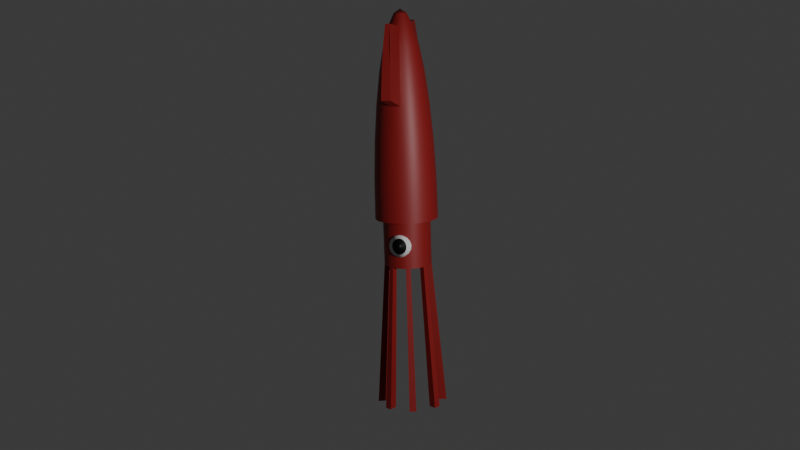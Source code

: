 # Source: squid.blend  (saved by Blender 4.2.66; exported with 4.5.12 LTS)
import bpy
from mathutils import Matrix  # noqa: F401  (used for matrix-valued properties, if any)

bpy.ops.wm.read_factory_settings(use_empty=True)
scene = bpy.context.scene
scene.name = 'Scene'

# ---- collections
col_collection = bpy.data.collections.new('Collection'); scene.collection.children.link(col_collection)

# ---- materials (node trees are filled in below, after node groups)
mat_material_001 = bpy.data.materials.new('Material.001')
mat_material_002 = bpy.data.materials.new('Material.002')

# ---- node groups
ng_smooth_by_angle = bpy.data.node_groups.new('Smooth by Angle', 'GeometryNodeTree')
_s = ng_smooth_by_angle.interface.new_socket(name='Mesh', in_out='OUTPUT', socket_type='NodeSocketGeometry')
_s = ng_smooth_by_angle.interface.new_socket(name='Mesh', in_out='INPUT', socket_type='NodeSocketGeometry')
_s = ng_smooth_by_angle.interface.new_socket(name='Angle', in_out='INPUT', socket_type='NodeSocketFloat')
_s.subtype = 'ANGLE'
_s.default_value = 0.5236
_s.min_value = 0.0
_s.max_value = 3.142
_s.description = 'Maximum face angle for smooth edges'
_s = ng_smooth_by_angle.interface.new_socket(name='Ignore Sharpness', in_out='INPUT', socket_type='NodeSocketBool')
_s.force_non_field = True
ng_smooth_by_angle.description = 'Set the sharpness of mesh edges based on the angle between the neighboring faces'
ng_smooth_by_angle.is_modifier = True
_N = ng_smooth_by_angle.nodes; _L = ng_smooth_by_angle.links
n0 = _N.new('GeometryNodeSetShadeSmooth'); n0.name = 'Set Shade Smooth'; n0.location = (120, -80)
n0.domain = 'EDGE'
n1 = _N.new('GeometryNodeSetShadeSmooth'); n1.name = 'Set Shade Smooth.001'; n1.location = (300, -80)
n2 = _N.new('NodeGroupOutput'); n2.name = 'Group Output'; n2.location = (480, -80)
n3 = _N.new('GeometryNodeInputMeshEdgeAngle'); n3.name = 'Edge Angle'; n3.location = (-440, -240)
n4 = _N.new('NodeGroupInput'); n4.name = 'Group Input'; n4.location = (-80, -80)
n5 = _N.new('GeometryNodeInputEdgeSmooth'); n5.name = 'Is Edge Smooth'; n5.location = (-260, -120)
n6 = _N.new('GeometryNodeInputShadeSmooth'); n6.name = 'Is Shade Smooth'; n6.location = (-440, -397)
n7 = _N.new('FunctionNodeCompare'); n7.name = 'Compare'; n7.location = (-260, -260)
n7.operation = 'LESS_EQUAL'
n7.inputs[6].default_value = (0.0, 0.0, 0.0, 0.0)
n7.inputs[7].default_value = (0.0, 0.0, 0.0, 0.0)
n8 = _N.new('FunctionNodeBooleanMath'); n8.name = 'Boolean Math.001'; n8.location = (-80, -260)
n9 = _N.new('NodeGroupInput'); n9.name = 'Group Input.001'; n9.location = (-440, -329)
n10 = _N.new('NodeGroupInput'); n10.name = 'Group Input.002'; n10.location = (-259, -189)
n11 = _N.new('FunctionNodeBooleanMath'); n11.name = 'Boolean Math'; n11.location = (-80, -149)
n11.operation = 'OR'
n12 = _N.new('FunctionNodeBooleanMath'); n12.name = 'Boolean Math.002'; n12.location = (-260, -380)
n12.operation = 'OR'
n13 = _N.new('NodeGroupInput'); n13.name = 'Group Input.003'; n13.location = (-440, -460)
_L.new(n3.outputs[0], n7.inputs[0])
_L.new(n1.outputs[0], n2.inputs[0])
_L.new(n9.outputs[1], n7.inputs[1])
_L.new(n7.outputs[0], n8.inputs[0])
_L.new(n4.outputs[0], n0.inputs[0])
_L.new(n0.outputs[0], n1.inputs[0])
_L.new(n8.outputs[0], n0.inputs[2])
_L.new(n10.outputs[2], n11.inputs[1])
_L.new(n5.outputs[0], n11.inputs[0])
_L.new(n11.outputs[0], n0.inputs[1])
_L.new(n13.outputs[2], n12.inputs[1])
_L.new(n6.outputs[0], n12.inputs[0])
_L.new(n12.outputs[0], n8.inputs[1])
n2.is_active_output = True

# ---- material node trees
mat_material_001.use_nodes = True; mat_material_001.node_tree.nodes.clear()
_N = mat_material_001.node_tree.nodes; _L = mat_material_001.node_tree.links
n0 = _N.new('ShaderNodeBsdfPrincipled'); n0.name = 'Principled BSDF'; n0.location = (10, 300)
n0.inputs[0].default_value = (0.2645, 0.01006, 0.01006, 1.0)
n1 = _N.new('ShaderNodeOutputMaterial'); n1.name = 'Material Output'; n1.location = (300, 300)
_L.new(n0.outputs[0], n1.inputs[0])
n1.is_active_output = True
mat_material_002.use_nodes = True; mat_material_002.node_tree.nodes.clear()
_N = mat_material_002.node_tree.nodes; _L = mat_material_002.node_tree.links
n0 = _N.new('ShaderNodeBsdfPrincipled'); n0.name = 'Principled BSDF'; n0.location = (10, 300)
n0.inputs[0].default_value = (0.002198, 0.002198, 0.002198, 1.0)
n1 = _N.new('ShaderNodeOutputMaterial'); n1.name = 'Material Output'; n1.location = (300, 300)
_L.new(n0.outputs[0], n1.inputs[0])
n1.is_active_output = True

# ---- world
world_world = bpy.data.worlds.new('World'); scene.world = world_world
world_world.use_nodes = True; world_world.node_tree.nodes.clear()
_N = world_world.node_tree.nodes; _L = world_world.node_tree.links
n0 = _N.new('ShaderNodeOutputWorld'); n0.name = 'World Output'; n0.location = (300, 300)
n1 = _N.new('ShaderNodeBackground'); n1.name = 'Background'; n1.location = (10, 300)
n1.inputs[0].default_value = (0.05088, 0.05088, 0.05088, 1.0)
_L.new(n1.outputs[0], n0.inputs[0])
n0.is_active_output = True
world_world.color = (0.05088, 0.05088, 0.05088)
world_world.sun_shadow_jitter_overblur = 0.0

# ---- cameras
cam_camera = bpy.data.cameras.new('Camera')
cam_camera.clip_end = 100.0
cam_camera.ortho_scale = 7.314

# ---- lights
light_light = bpy.data.lights.new('Light', 'POINT')
light_light.energy = 1.2e+04
light_light.shadow_soft_size = 0.1

# ---- meshes
me_sphere = bpy.data.meshes.new('Sphere')
me_sphere.from_pydata([(0.01533, 0.8315, 3.644), (0.01533, 0.9808, 1.297), (0.01533, 0.7573, 0.02618), (0.05339, 0.1913, 6.414), (0.08999, 0.3753, 6.043), (0.1237, 0.5449, 5.441), (0.1533, 0.6935, 4.631), (0.1775, 0.8155, 3.644), (0.1956, 0.9061, 2.518), (0.2067, 0.9619, 1.297), (0.1631, 0.7428, 0.02618), (0.08999, 0.1802, 6.414), (0.1618, 0.3536, 6.043), (0.2279, 0.5133, 5.441), (0.2859, 0.6533, 4.631), (0.3335, 0.7682, 3.644), (0.3689, 0.8536, 2.518), (0.3907, 0.9061, 1.297), (0.3052, 0.6997, 0.02618), (0.1237, 0.1622, 6.414), (0.2279, 0.3182, 6.043), (0.324, 0.4619, 5.441), (0.4082, 0.5879, 4.631), (0.4773, 0.6913, 3.644), (0.5286, 0.7682, 2.518), (0.5602, 0.8155, 1.297), (0.4361, 0.6297, 0.02618), (0.1533, 0.1379, 6.414), (0.2859, 0.2706, 6.043), (0.4082, 0.3928, 5.441), (0.5153, 0.5, 4.631), (0.6033, 0.5879, 3.644), (0.6686, 0.6533, 2.518), (0.7089, 0.6935, 1.297), (0.5509, 0.5355, 0.02618), (0.1775, 0.1084, 6.414), (0.3335, 0.2126, 6.043), (0.4773, 0.3087, 5.441), (0.6033, 0.3928, 4.631), (0.7067, 0.4619, 3.644), (0.7835, 0.5133, 2.518), (0.8308, 0.5449, 1.297), (0.645, 0.4208, 0.02618), (0.01533, -4.285e-07, 6.539), (0.1956, 0.07466, 6.414), (0.3689, 0.1464, 6.043), (0.5286, 0.2126, 5.441), (0.6686, 0.2706, 4.631), (0.7835, 0.3182, 3.644), (0.8689, 0.3536, 2.518), (0.9215, 0.3753, 1.297), (0.715, 0.2898, 0.02618), (0.2067, 0.03806, 6.414), (0.3907, 0.07466, 6.043), (0.5602, 0.1084, 5.441), (0.7089, 0.1379, 4.631), (0.8308, 0.1622, 3.644), (0.9215, 0.1802, 2.518), (0.9773, 0.1913, 1.297), (0.7581, 0.1477, 0.02618), (0.2104, -4.396e-07, 6.414), (0.398, -4.508e-07, 6.043), (0.5709, -4.806e-07, 5.441), (0.7224, -4.136e-07, 4.631), (0.8468, -5.179e-07, 3.644), (0.9392, -3.838e-07, 2.518), (0.9961, -5.179e-07, 1.297), (0.7727, -4.816e-07, 0.02618), (0.2067, -0.03806, 6.414), (0.3907, -0.07466, 6.043), (0.5602, -0.1084, 5.441), (0.7089, -0.138, 4.631), (0.8308, -0.1622, 3.644), (0.9215, -0.1802, 2.518), (0.9773, -0.1913, 1.297), (0.7581, -0.1478, 0.02618), (0.1956, -0.07466, 6.414), (0.3689, -0.1464, 6.043), (0.5286, -0.2126, 5.441), (0.6686, -0.2706, 4.631), (0.7835, -0.3182, 3.644), (0.8689, -0.3536, 2.518), (0.9215, -0.3753, 1.297), (0.715, -0.2898, 0.02618), (0.1775, -0.1084, 6.414), (0.3335, -0.2126, 6.043), (0.4773, -0.3087, 5.441), (0.6033, -0.3928, 4.631), (0.7067, -0.4619, 3.644), (0.7835, -0.5133, 2.518), (0.8308, -0.5449, 1.297), (0.645, -0.4208, 0.02618), (0.1533, -0.138, 6.414), (0.2859, -0.2706, 6.043), (0.4082, -0.3928, 5.441), (0.5153, -0.5, 4.631), (0.6033, -0.5879, 3.644), (0.6686, -0.6533, 2.518), (0.7089, -0.6935, 1.297), (0.5509, -0.5355, 0.02618), (0.1237, -0.1622, 6.414), (0.2279, -0.3182, 6.043), (0.324, -0.4619, 5.441), (0.4082, -0.5879, 4.631), (0.4773, -0.6913, 3.644), (0.5286, -0.7682, 2.518), (0.5602, -0.8155, 1.297), (0.4361, -0.6297, 0.02618), (0.08999, -0.1802, 6.414), (0.1618, -0.3536, 6.043), (0.2279, -0.5133, 5.441), (0.2859, -0.6533, 4.631), (0.3335, -0.7682, 3.644), (0.3689, -0.8536, 2.518), (0.3907, -0.9061, 1.297), (0.3052, -0.6997, 0.02618), (0.05339, -0.1913, 6.414), (0.08999, -0.3753, 6.043), (0.1237, -0.5449, 5.441), (0.1533, -0.6935, 4.631), (0.1775, -0.8155, 3.644), (0.1956, -0.9061, 2.518), (0.2067, -0.9619, 1.297), (0.1631, -0.7428, 0.02618), (0.01533, -0.1951, 6.414), (0.01533, -0.3827, 6.043), (0.01533, -0.8315, 3.644), (0.01533, -0.9239, 2.518), (0.01533, -0.9808, 1.297), (0.01533, -0.7573, 0.02618), (-0.02273, -0.1913, 6.414), (-0.05933, -0.3753, 6.043), (-0.09305, -0.5449, 5.441), (-0.1226, -0.6935, 4.631), (-0.1469, -0.8155, 3.644), (-0.1649, -0.9061, 2.518), (-0.176, -0.9619, 1.297), (-0.1324, -0.7428, 0.02618), (-0.05933, -0.1802, 6.414), (-0.1311, -0.3536, 6.043), (-0.1973, -0.5133, 5.441), (-0.2553, -0.6533, 4.631), (-0.3029, -0.7682, 3.644), (-0.3382, -0.8536, 2.518), (-0.36, -0.9061, 1.297), (-0.2745, -0.6997, 0.02618), (-0.09305, -0.1622, 6.414), (-0.1973, -0.3182, 6.043), (-0.2933, -0.4619, 5.441), (-0.3775, -0.5879, 4.631), (-0.4466, -0.6913, 3.644), (-0.4979, -0.7682, 2.518), (-0.5296, -0.8155, 1.297), (-0.4054, -0.6297, 0.02618), (-0.1226, -0.138, 6.414), (-0.2553, -0.2706, 6.043), (-0.3775, -0.3928, 5.441), (-0.4847, -0.5, 4.631), (-0.5726, -0.5879, 3.644), (-0.6379, -0.6533, 2.518), (-0.6782, -0.6935, 1.297), (-0.5202, -0.5355, 0.02618), (-0.1469, -0.1084, 6.414), (-0.3029, -0.2126, 6.043), (-0.4466, -0.3087, 5.441), (-0.5726, -0.3928, 4.631), (-0.676, -0.4619, 3.644), (-0.7528, -0.5133, 2.518), (-0.8002, -0.5449, 1.297), (-0.6144, -0.4208, 0.02618), (-0.1649, -0.07466, 6.414), (-0.3382, -0.1464, 6.043), (-0.4979, -0.2126, 5.441), (-0.6379, -0.2706, 4.631), (-0.7528, -0.3182, 3.644), (-0.8382, -0.3536, 2.518), (-0.8908, -0.3753, 1.297), (-0.6844, -0.2898, 0.02618), (-0.176, -0.03806, 6.414), (-0.36, -0.07466, 6.043), (-0.5296, -0.1084, 5.441), (-0.6782, -0.138, 4.631), (-0.8002, -0.1622, 3.644), (-0.8908, -0.1802, 2.518), (-0.9466, -0.1913, 1.297), (-0.7275, -0.1477, 0.02618), (-0.1798, -4.098e-07, 6.414), (-0.3674, -3.763e-07, 6.043), (-0.5402, -2.795e-07, 5.441), (-0.6918, -3.987e-07, 4.631), (-0.8161, -2.646e-07, 3.644), (-0.9085, -4.136e-07, 2.518), (-0.9655, -1.602e-07, 1.297), (-0.742, -9.225e-08, 0.02618), (-0.176, 0.03806, 6.414), (-0.36, 0.07466, 6.043), (-0.5296, 0.1084, 5.441), (-0.6782, 0.1379, 4.631), (-0.8002, 0.1622, 3.644), (-0.8908, 0.1802, 2.518), (-0.9466, 0.1913, 1.297), (-0.7275, 0.1477, 0.02618), (-0.1649, 0.07466, 6.414), (-0.3382, 0.1464, 6.043), (-0.4979, 0.2126, 5.441), (-0.6379, 0.2706, 4.631), (-0.7528, 0.3182, 3.644), (-0.8382, 0.3536, 2.518), (-0.8908, 0.3753, 1.297), (-0.6844, 0.2898, 0.02618), (-0.1469, 0.1084, 6.414), (-0.3029, 0.2126, 6.043), (-0.4466, 0.3087, 5.441), (-0.5726, 0.3928, 4.631), (-0.676, 0.4619, 3.644), (-0.7528, 0.5133, 2.518), (-0.8002, 0.5449, 1.297), (-0.6144, 0.4208, 0.02618), (-0.1226, 0.1379, 6.414), (-0.2553, 0.2706, 6.043), (-0.3775, 0.3928, 5.441), (-0.4847, 0.5, 4.631), (-0.5726, 0.5879, 3.644), (-0.6379, 0.6533, 2.518), (-0.6782, 0.6935, 1.297), (-0.5202, 0.5355, 0.02618), (-0.09305, 0.1622, 6.414), (-0.1973, 0.3182, 6.043), (-0.2933, 0.4619, 5.441), (-0.3775, 0.5879, 4.631), (-0.4466, 0.6913, 3.644), (-0.4979, 0.7682, 2.518), (-0.5296, 0.8155, 1.297), (-0.4054, 0.6297, 0.02618), (-0.05933, 0.1802, 6.414), (-0.1311, 0.3536, 6.043), (-0.1973, 0.5133, 5.441), (-0.2553, 0.6533, 4.631), (-0.3029, 0.7682, 3.644), (-0.3382, 0.8536, 2.518), (-0.36, 0.9061, 1.297), (-0.2745, 0.6997, 0.02618), (-0.02273, 0.1913, 6.414), (-0.05933, 0.3753, 6.043), (-0.09305, 0.5449, 5.441), (-0.1226, 0.6935, 4.631), (-0.1469, 0.8155, 3.644), (-0.1649, 0.9061, 2.518), (-0.176, 0.9619, 1.297), (-0.1324, 0.7428, 0.02618), (0.01533, 0.1951, 6.414), (0.01533, 0.3827, 6.043), (0.01533, 0.9239, 2.518), (0.08457, 1.327, 6.147), (0.1159, 1.484, 5.589), (0.1433, 1.622, 4.837), (0.1658, 1.735, 3.922), (0.01533, 1.75, 3.922), (0.08458, -1.327, 6.147), (0.1159, -1.484, 5.589), (0.1433, -1.622, 4.837), (0.1658, -1.735, 3.922), (0.01533, -1.334, 6.147), (0.01533, -1.75, 3.922), (-0.05391, -1.327, 6.147), (-0.0852, -1.484, 5.589), (-0.1126, -1.622, 4.837), (-0.1351, -1.735, 3.922), (-0.05391, 1.327, 6.147), (-0.0852, 1.484, 5.589), (-0.1126, 1.622, 4.837), (-0.1351, 1.735, 3.922), (0.01533, 1.334, 6.147), (0.2104, 0.9808, 0.02618), (0.01533, 1.0, 0.02618), (0.398, 0.9239, 0.02618), (0.5709, 0.8315, 0.02618), (0.7224, 0.7071, 0.02618), (0.8468, 0.5556, 0.02618), (0.9392, 0.3827, 0.02618), (0.9961, 0.1951, 0.02618), (1.015, -5.924e-07, 0.02618), (0.9961, -0.1951, 0.02618), (0.9392, -0.3827, 0.02618), (0.8468, -0.5556, 0.02618), (0.7224, -0.7071, 0.02618), (0.5709, -0.8315, 0.02618), (0.398, -0.9239, 0.02618), (0.2104, -0.9808, 0.02618), (0.01533, -1.0, 0.02618), (-0.1798, -0.9808, 0.02618), (-0.3674, -0.9239, 0.02618), (-0.5402, -0.8315, 0.02618), (-0.6918, -0.7071, 0.02618), (-0.8161, -0.5556, 0.02618), (-0.9085, -0.3827, 0.02618), (-0.9655, -0.1951, 0.02618), (-0.9847, 1.857e-08, 0.02618), (-0.9655, 0.1951, 0.02618), (-0.9085, 0.3827, 0.02618), (-0.8161, 0.5556, 0.02618), (-0.6918, 0.7071, 0.02618), (-0.5402, 0.8315, 0.02618), (-0.3674, 0.9239, 0.02618), (-0.1798, 0.9808, 0.02618), (0.1631, 0.7428, -1.474), (0.01533, 0.7573, -1.474), (0.3052, 0.6997, -1.474), (0.4361, 0.6297, -1.474), (0.5509, 0.5355, -1.474), (0.645, 0.4208, -1.474), (0.715, 0.2898, -1.474), (0.7581, 0.1477, -1.474), (0.7727, -4.816e-07, -1.474), (0.7581, -0.1478, -1.474), (0.715, -0.2898, -1.474), (0.645, -0.4208, -1.474), (0.5509, -0.5355, -1.474), (0.4361, -0.6297, -1.474), (0.3052, -0.6997, -1.474), (0.1631, -0.7428, -1.474), (0.01533, -0.7573, -1.474), (-0.1324, -0.7428, -1.474), (-0.2745, -0.6997, -1.474), (-0.4054, -0.6297, -1.474), (-0.5202, -0.5355, -1.474), (-0.6144, -0.4208, -1.474), (-0.6844, -0.2898, -1.474), (-0.7275, -0.1477, -1.474), (-0.742, -9.225e-08, -1.474), (-0.7275, 0.1477, -1.474), (-0.6844, 0.2898, -1.474), (-0.6144, 0.4208, -1.474), (-0.5202, 0.5355, -1.474), (-0.4054, 0.6297, -1.474), (-0.2745, 0.6997, -1.474), (-0.1324, 0.7428, -1.474), (0.1286, 0.5696, -1.474), (0.2376, 0.5365, -1.474), (0.338, 0.4829, -1.474), (0.426, 0.4106, -1.474), (0.4982, 0.3226, -1.474), (0.5519, 0.2222, -1.474), (0.5849, 0.1133, -1.474), (0.5961, -4.108e-07, -1.474), (0.5849, -0.1133, -1.474), (0.5519, -0.2222, -1.474), (0.4982, -0.3226, -1.474), (0.426, -0.4106, -1.474), (0.338, -0.4829, -1.474), (0.2376, -0.5365, -1.474), (0.1286, -0.5696, -1.474), (0.01533, -0.5807, -1.474), (-0.09796, -0.5696, -1.474), (-0.2069, -0.5365, -1.474), (-0.3073, -0.4829, -1.474), (-0.3953, -0.4106, -1.474), (-0.4675, -0.3226, -1.474), (-0.5212, -0.2222, -1.474), (-0.5542, -0.1133, -1.474), (-0.5654, -2.02e-07, -1.474), (-0.5542, 0.1133, -1.474), (-0.5212, 0.2222, -1.474), (-0.4675, 0.3226, -1.474), (-0.3953, 0.4106, -1.474), (-0.3073, 0.4829, -1.474), (-0.2069, 0.5365, -1.474), (-0.09796, 0.5696, -1.474), (0.01533, 0.5807, -1.474), (0.6382, 0.9321, -6.104), (0.4443, 1.036, -6.104), (1.115, 0.2187, -6.104), (1.051, 0.429, -6.104), (1.051, -0.429, -6.104), (0.9475, -0.6228, -6.104), (0.234, -1.1, -6.104), (0.4443, -1.036, -6.104), (-0.6075, -0.9321, -6.104), (-0.4137, -1.036, -6.104), (-1.084, -0.2187, -6.104), (-1.02, -0.429, -6.104), (-0.9168, 0.6228, -6.104), (-1.02, 0.429, -6.104), (-0.2034, 1.1, -6.104), (-0.4137, 1.036, -6.104), (0.4929, 0.7148, -6.104), (0.3443, 0.7942, -6.104), (0.8585, 0.1677, -6.104), (0.8095, 0.329, -6.104), (0.8095, -0.329, -6.104), (0.7301, -0.4776, -6.104), (0.183, -0.8431, -6.104), (0.3443, -0.7942, -6.104), (-0.4623, -0.7148, -6.104), (-0.3136, -0.7942, -6.104), (-0.8278, -0.1677, -6.104), (-0.7789, -0.329, -6.104), (-0.6994, 0.4776, -6.104), (-0.7789, 0.329, -6.104), (-0.1524, 0.8431, -6.104), (-0.3136, 0.7942, -6.104), (0.8837, -0.3597, -3.798), (0.6812, -0.2758, -3.798), (0.6146, -0.4004, -3.798), (0.7968, -0.5222, -3.798), (0.6165, -0.249, -2.636), (0.7209, -0.4715, -2.636), (0.7993, -0.3248, -2.636), (0.5564, -0.3615, -2.636), (0.9674, -0.3943, -4.951), (0.6723, -0.439, -4.951), (0.7454, -0.3024, -4.951), (0.8721, -0.5725, -4.951), (0.6807, 0.2756, -3.789), (0.7217, 0.1405, -3.789), (0.9365, 0.1832, -3.789), (0.883, 0.3594, -3.789), (0.6533, 0.1269, -2.632), (0.799, 0.3246, -2.632), (0.6163, 0.2489, -2.632), (0.8473, 0.1655, -2.632), (0.7451, 0.3023, -4.946), (1.026, 0.201, -4.946), (0.7901, 0.1541, -4.946), (0.9671, 0.3942, -4.946), (0.2909, 0.6654, -3.789), (0.4155, 0.5988, -3.789), (0.5371, 0.7809, -3.789), (0.3748, 0.8677, -3.789), (0.3767, 0.5408, -2.632), (0.34, 0.7837, -2.632), (0.2643, 0.601, -2.632), (0.4866, 0.7053, -2.632), (0.3176, 0.7298, -4.946), (0.5876, 0.8565, -4.946), (0.4542, 0.6568, -4.946), (0.4096, 0.9517, -4.946), (-0.2603, 0.6654, -3.789), (-0.1252, 0.7064, -3.789), (-0.1679, 0.9212, -3.789), (-0.3441, 0.8677, -3.789), (-0.1116, 0.638, -2.632), (-0.3093, 0.7837, -2.632), (-0.2336, 0.601, -2.632), (-0.1502, 0.832, -2.632), (-0.287, 0.7298, -4.946), (-0.1856, 1.01, -4.946), (-0.1388, 0.7747, -4.946), (-0.3789, 0.9517, -4.946), (-0.7656, 0.5218, -3.789), (-0.8524, 0.3594, -3.789), (-0.65, 0.2756, -3.789), (-0.5835, 0.4001, -3.789), (-0.7684, 0.3246, -2.632), (-0.5856, 0.2489, -2.632), (-0.69, 0.4713, -2.632), (-0.5255, 0.3614, -2.632), (-0.8412, 0.5723, -4.946), (-0.6415, 0.4389, -4.946), (-0.9364, 0.3942, -4.946), (-0.7145, 0.3023, -4.946), (-0.65, -0.2756, -3.789), (-0.691, -0.1405, -3.789), (-0.9058, -0.1832, -3.789), (-0.8524, -0.3594, -3.789), (-0.6226, -0.1269, -2.632), (-0.7684, -0.3246, -2.632), (-0.5856, -0.2489, -2.632), (-0.8166, -0.1655, -2.632), (-0.7145, -0.3023, -4.946), (-0.995, -0.201, -4.946), (-0.7594, -0.1541, -4.946), (-0.9364, -0.3942, -4.946), (-0.2603, -0.6654, -3.789), (-0.3848, -0.5988, -3.789), (-0.5065, -0.7809, -3.789), (-0.3441, -0.8677, -3.789), (0.1986, -0.9212, -3.789), (0.3748, -0.8677, -3.789), (0.2909, -0.6654, -3.789), (0.1558, -0.7064, -3.789), (0.34, -0.7837, -2.632), (0.2643, -0.601, -2.632), (0.1808, -0.832, -2.632), (0.1422, -0.638, -2.632), (-0.346, -0.5408, -2.632), (-0.3093, -0.7837, -2.632), (-0.2336, -0.601, -2.632), (-0.4559, -0.7053, -2.632), (-0.287, -0.7298, -4.946), (-0.557, -0.8565, -4.946), (-0.4235, -0.6568, -4.946), (-0.3789, -0.9517, -4.946), (0.2163, -1.01, -4.946), (0.1694, -0.7747, -4.946), (0.4096, -0.9517, -4.946), (0.3176, -0.7298, -4.946)], [], [(252, 0, 7, 8), (1, 252, 8, 9), (274, 1, 9, 273), (250, 43, 3), (251, 250, 3, 4), (5, 4, 12, 13), (6, 5, 13, 14), (7, 6, 14, 15), (8, 7, 15, 16), (9, 8, 16, 17), (273, 9, 17, 275), (3, 43, 11), (4, 3, 11, 12), (17, 16, 24, 25), (275, 17, 25, 276), (11, 43, 19), (12, 11, 19, 20), (13, 12, 20, 21), (14, 13, 21, 22), (15, 14, 22, 23), (16, 15, 23, 24), (22, 21, 29, 30), (23, 22, 30, 31), (24, 23, 31, 32), (25, 24, 32, 33), (276, 25, 33, 277), (19, 43, 27), (20, 19, 27, 28), (21, 20, 28, 29), (277, 33, 41, 278), (27, 43, 35), (28, 27, 35, 36), (29, 28, 36, 37), (30, 29, 37, 38), (31, 30, 38, 39), (32, 31, 39, 40), (33, 32, 40, 41), (38, 37, 46, 47), (39, 38, 47, 48), (40, 39, 48, 49), (41, 40, 49, 50), (278, 41, 50, 279), (35, 43, 44), (36, 35, 44, 45), (37, 36, 45, 46), (279, 50, 58, 280), (44, 43, 52), (45, 44, 52, 53), (46, 45, 53, 54), (47, 46, 54, 55), (48, 47, 55, 56), (49, 48, 56, 57), (50, 49, 57, 58), (56, 55, 63, 64), (57, 56, 64, 65), (58, 57, 65, 66), (280, 58, 66, 281), (52, 43, 60), (53, 52, 60, 61), (54, 53, 61, 62), (55, 54, 62, 63), (60, 43, 68), (61, 60, 68, 69), (62, 61, 69, 70), (63, 62, 70, 71), (64, 63, 71, 72), (65, 64, 72, 73), (66, 65, 73, 74), (281, 66, 74, 282), (72, 71, 79, 80), (73, 72, 80, 81), (74, 73, 81, 82), (282, 74, 82, 283), (68, 43, 76), (69, 68, 76, 77), (70, 69, 77, 78), (71, 70, 78, 79), (77, 76, 84, 85), (78, 77, 85, 86), (79, 78, 86, 87), (80, 79, 87, 88), (81, 80, 88, 89), (82, 81, 89, 90), (283, 82, 90, 284), (76, 43, 84), (89, 88, 96, 97), (90, 89, 97, 98), (284, 90, 98, 285), (84, 43, 92), (85, 84, 92, 93), (86, 85, 93, 94), (87, 86, 94, 95), (88, 87, 95, 96), (94, 93, 101, 102), (95, 94, 102, 103), (96, 95, 103, 104), (97, 96, 104, 105), (98, 97, 105, 106), (285, 98, 106, 286), (92, 43, 100), (93, 92, 100, 101), (106, 105, 113, 114), (286, 106, 114, 287), (100, 43, 108), (101, 100, 108, 109), (102, 101, 109, 110), (103, 102, 110, 111), (104, 103, 111, 112), (105, 104, 112, 113), (110, 109, 117, 118), (111, 110, 118, 119), (112, 111, 119, 120), (113, 112, 120, 121), (114, 113, 121, 122), (287, 114, 122, 288), (108, 43, 116), (109, 108, 116, 117), (122, 121, 127, 128), (288, 122, 128, 289), (116, 43, 124), (117, 116, 124, 125), (134, 126, 263, 267), (121, 120, 126, 127), (127, 126, 134, 135), (128, 127, 135, 136), (289, 128, 136, 290), (124, 43, 130), (125, 124, 130, 131), (290, 136, 144, 291), (130, 43, 138), (131, 130, 138, 139), (132, 131, 139, 140), (133, 132, 140, 141), (134, 133, 141, 142), (135, 134, 142, 143), (136, 135, 143, 144), (141, 140, 148, 149), (142, 141, 149, 150), (143, 142, 150, 151), (144, 143, 151, 152), (291, 144, 152, 292), (138, 43, 146), (139, 138, 146, 147), (140, 139, 147, 148), (292, 152, 160, 293), (146, 43, 154), (147, 146, 154, 155), (148, 147, 155, 156), (149, 148, 156, 157), (150, 149, 157, 158), (151, 150, 158, 159), (152, 151, 159, 160), (158, 157, 165, 166), (159, 158, 166, 167), (160, 159, 167, 168), (293, 160, 168, 294), (154, 43, 162), (155, 154, 162, 163), (156, 155, 163, 164), (157, 156, 164, 165), (163, 162, 170, 171), (164, 163, 171, 172), (165, 164, 172, 173), (166, 165, 173, 174), (167, 166, 174, 175), (168, 167, 175, 176), (294, 168, 176, 295), (162, 43, 170), (175, 174, 182, 183), (176, 175, 183, 184), (295, 176, 184, 296), (170, 43, 178), (171, 170, 178, 179), (172, 171, 179, 180), (173, 172, 180, 181), (174, 173, 181, 182), (179, 178, 186, 187), (180, 179, 187, 188), (181, 180, 188, 189), (182, 181, 189, 190), (183, 182, 190, 191), (184, 183, 191, 192), (296, 184, 192, 297), (178, 43, 186), (191, 190, 198, 199), (192, 191, 199, 200), (297, 192, 200, 298), (186, 43, 194), (187, 186, 194, 195), (188, 187, 195, 196), (189, 188, 196, 197), (190, 189, 197, 198), (196, 195, 203, 204), (197, 196, 204, 205), (198, 197, 205, 206), (199, 198, 206, 207), (200, 199, 207, 208), (298, 200, 208, 299), (194, 43, 202), (195, 194, 202, 203), (208, 207, 215, 216), (299, 208, 216, 300), (202, 43, 210), (203, 202, 210, 211), (204, 203, 211, 212), (205, 204, 212, 213), (206, 205, 213, 214), (207, 206, 214, 215), (212, 211, 219, 220), (213, 212, 220, 221), (214, 213, 221, 222), (215, 214, 222, 223), (216, 215, 223, 224), (300, 216, 224, 301), (210, 43, 218), (211, 210, 218, 219), (224, 223, 231, 232), (301, 224, 232, 302), (218, 43, 226), (219, 218, 226, 227), (220, 219, 227, 228), (221, 220, 228, 229), (222, 221, 229, 230), (223, 222, 230, 231), (229, 228, 236, 237), (230, 229, 237, 238), (231, 230, 238, 239), (232, 231, 239, 240), (302, 232, 240, 303), (226, 43, 234), (227, 226, 234, 235), (228, 227, 235, 236), (303, 240, 248, 304), (234, 43, 242), (235, 234, 242, 243), (236, 235, 243, 244), (237, 236, 244, 245), (238, 237, 245, 246), (239, 238, 246, 247), (240, 239, 247, 248), (247, 246, 0, 252), (248, 247, 252, 1), (304, 248, 1, 274), (242, 43, 250), (243, 242, 250, 251), (4, 5, 254, 253), (254, 255, 256, 257, 271, 270, 269, 268, 272, 253), (259, 258, 262, 264, 265, 266, 267, 263, 261, 260), (120, 119, 260, 261), (5, 6, 255, 254), (131, 132, 265, 264), (6, 7, 256, 255), (244, 243, 268, 269), (132, 133, 266, 265), (245, 244, 269, 270), (133, 134, 267, 266), (251, 4, 253, 272), (246, 245, 270, 271), (0, 246, 271, 257), (243, 251, 272, 268), (125, 131, 264, 262), (117, 125, 262, 258), (7, 0, 257, 256), (118, 117, 258, 259), (126, 120, 261, 263), (119, 118, 259, 260), (26, 34, 309, 308), (10, 2, 274, 273), (18, 10, 273, 275), (26, 18, 275, 276), (34, 26, 276, 277), (42, 34, 277, 278), (51, 42, 278, 279), (59, 51, 279, 280), (67, 59, 280, 281), (75, 67, 281, 282), (83, 75, 282, 283), (91, 83, 283, 284), (99, 91, 284, 285), (107, 99, 285, 286), (115, 107, 286, 287), (123, 115, 287, 288), (129, 123, 288, 289), (137, 129, 289, 290), (145, 137, 290, 291), (153, 145, 291, 292), (161, 153, 292, 293), (169, 161, 293, 294), (177, 169, 294, 295), (185, 177, 295, 296), (193, 185, 296, 297), (201, 193, 297, 298), (209, 201, 298, 299), (217, 209, 299, 300), (225, 217, 300, 301), (233, 225, 301, 302), (241, 233, 302, 303), (249, 241, 303, 304), (2, 249, 304, 274), (337, 338, 339, 340, 341, 342, 343, 344, 345, 346, 347, 348, 349, 350, 351, 352, 353, 354, 355, 356, 357, 358, 359, 360, 361, 362, 363, 364, 365, 366, 367, 368), (241, 249, 336, 335), (137, 145, 323, 322), (34, 42, 310, 309), (249, 2, 306, 336), (145, 153, 324, 323), (42, 51, 311, 310), (153, 161, 325, 324), (51, 59, 312, 311), (161, 169, 326, 325), (59, 67, 313, 312), (169, 177, 327, 326), (67, 75, 314, 313), (177, 185, 328, 327), (75, 83, 315, 314), (185, 193, 329, 328), (83, 91, 316, 315), (193, 201, 330, 329), (91, 99, 317, 316), (201, 209, 331, 330), (99, 107, 318, 317), (209, 217, 332, 331), (107, 115, 319, 318), (2, 10, 305, 306), (217, 225, 333, 332), (115, 123, 320, 319), (10, 18, 307, 305), (225, 233, 334, 333), (123, 129, 321, 320), (18, 26, 308, 307), (233, 241, 335, 334), (129, 137, 322, 321), (305, 307, 338, 337), (457, 458, 397, 381), (308, 309, 340, 339), (309, 310, 341, 340), (310, 311, 342, 341), (495, 493, 375, 376), (312, 313, 344, 343), (313, 314, 345, 344), (314, 315, 346, 345), (460, 459, 382, 398), (316, 317, 348, 347), (317, 318, 349, 348), (318, 319, 350, 349), (447, 445, 400, 399), (320, 321, 352, 351), (321, 322, 353, 352), (322, 323, 354, 353), (459, 457, 381, 382), (324, 325, 356, 355), (325, 326, 357, 356), (326, 327, 358, 357), (435, 433, 386, 385), (328, 329, 360, 359), (329, 330, 361, 360), (330, 331, 362, 361), (412, 410, 390, 374), (332, 333, 364, 363), (333, 334, 365, 364), (334, 335, 366, 365), (411, 409, 373, 389), (336, 306, 368, 367), (306, 305, 337, 368), (370, 369, 385, 386), (372, 371, 387, 388), (373, 374, 390, 389), (376, 375, 391, 392), (378, 377, 393, 394), (380, 379, 395, 396), (382, 381, 397, 398), (384, 383, 399, 400), (491, 489, 394, 393), (496, 495, 376, 392), (436, 434, 369, 370), (493, 494, 391, 375), (423, 421, 388, 387), (433, 436, 370, 386), (448, 446, 383, 384), (434, 435, 385, 369), (445, 448, 384, 400), (492, 490, 377, 378), (446, 447, 399, 383), (471, 469, 396, 395), (489, 492, 378, 394), (424, 422, 371, 372), (490, 491, 393, 377), (410, 411, 389, 390), (421, 424, 372, 388), (422, 423, 387, 371), (472, 470, 379, 380), (458, 460, 398, 397), (469, 472, 380, 396), (409, 412, 374, 373), (470, 471, 395, 379), (494, 496, 392, 391), (407, 406, 404, 401), (408, 405, 402, 403), (405, 407, 401, 402), (406, 408, 403, 404), (316, 347, 408, 406), (346, 315, 407, 405), (347, 346, 405, 408), (315, 316, 406, 407), (401, 404, 412, 409), (403, 402, 411, 410), (402, 401, 409, 411), (404, 403, 410, 412), (420, 417, 414, 415), (419, 418, 416, 413), (418, 420, 415, 416), (417, 419, 413, 414), (343, 342, 419, 417), (311, 312, 420, 418), (342, 311, 418, 419), (312, 343, 417, 420), (415, 414, 423, 422), (413, 416, 424, 421), (416, 415, 422, 424), (414, 413, 421, 423), (432, 429, 426, 427), (431, 430, 428, 425), (430, 432, 427, 428), (429, 431, 425, 426), (339, 338, 431, 429), (307, 308, 432, 430), (338, 307, 430, 431), (308, 339, 429, 432), (427, 426, 435, 434), (425, 428, 436, 433), (428, 427, 434, 436), (426, 425, 433, 435), (444, 441, 438, 439), (443, 442, 440, 437), (442, 444, 439, 440), (441, 443, 437, 438), (367, 366, 443, 441), (335, 336, 444, 442), (366, 335, 442, 443), (336, 367, 441, 444), (439, 438, 447, 446), (437, 440, 448, 445), (440, 439, 446, 448), (438, 437, 445, 447), (456, 454, 451, 452), (453, 455, 449, 450), (454, 453, 450, 451), (455, 456, 452, 449), (332, 363, 456, 455), (362, 331, 453, 454), (331, 332, 455, 453), (363, 362, 454, 456), (452, 451, 460, 458), (450, 449, 457, 459), (451, 450, 459, 460), (449, 452, 458, 457), (468, 465, 462, 463), (467, 466, 464, 461), (466, 468, 463, 464), (465, 467, 461, 462), (359, 358, 467, 465), (327, 328, 468, 466), (358, 327, 466, 467), (328, 359, 465, 468), (463, 462, 471, 470), (461, 464, 472, 469), (464, 463, 470, 472), (462, 461, 469, 471), (488, 485, 474, 475), (487, 486, 476, 473), (486, 488, 475, 476), (485, 487, 473, 474), (484, 482, 479, 480), (483, 484, 480, 477), (482, 481, 478, 479), (481, 483, 477, 478), (319, 320, 483, 481), (350, 319, 481, 482), (320, 351, 484, 483), (351, 350, 482, 484), (355, 354, 487, 485), (323, 324, 488, 486), (354, 323, 486, 487), (324, 355, 485, 488), (475, 474, 491, 490), (473, 476, 492, 489), (476, 475, 490, 492), (474, 473, 489, 491), (480, 479, 496, 494), (477, 480, 494, 493), (479, 478, 495, 496), (478, 477, 493, 495)])
me_sphere.polygons.foreach_set('use_smooth', [True] * 491)
_uv = me_sphere.uv_layers.new(name='UVMap')
_uv.uv.foreach_set('vector', [0.75, 0.625, 0.75, 0.6875, 0.7188, 0.6875, 0.7188, 0.625, 0.75, 0.5625, 0.75, 0.625, 0.7188, 0.625, 0.7188, 0.5625, 0.75, 0.5, 0.75, 0.5625, 0.7188, 0.5625, 0.7188, 0.5, 0.75, 0.9375, 0.7344, 1.0, 0.7188, 0.9375, 0.75, 0.875, 0.75, 0.9375, 0.7188, 0.9375, 0.7188, 0.875, 0.7188, 0.8125, 0.7188, 0.875, 0.6875, 0.875, 0.6875, 0.8125, 0.7188, 0.75, 0.7188, 0.8125, 0.6875, 0.8125, 0.6875, 0.75, 0.7188, 0.6875, 0.7188, 0.75, 0.6875, 0.75, 0.6875, 0.6875, 0.7188, 0.625, 0.7188, 0.6875, 0.6875, 0.6875, 0.6875, 0.625, 0.7188, 0.5625, 0.7188, 0.625, 0.6875, 0.625, 0.6875, 0.5625, 0.7188, 0.5, 0.7188, 0.5625, 0.6875, 0.5625, 0.6875, 0.5, 0.7188, 0.9375, 0.7031, 1.0, 0.6875, 0.9375, 0.7188, 0.875, 0.7188, 0.9375, 0.6875, 0.9375, 0.6875, 0.875, 0.6875, 0.5625, 0.6875, 0.625, 0.6562, 0.625, 0.6562, 0.5625, 0.6875, 0.5, 0.6875, 0.5625, 0.6562, 0.5625, 0.6562, 0.5, 0.6875, 0.9375, 0.6719, 1.0, 0.6562, 0.9375, 0.6875, 0.875, 0.6875, 0.9375, 0.6562, 0.9375, 0.6562, 0.875, 0.6875, 0.8125, 0.6875, 0.875, 0.6562, 0.875, 0.6562, 0.8125, 0.6875, 0.75, 0.6875, 0.8125, 0.6562, 0.8125, 0.6562, 0.75, 0.6875, 0.6875, 0.6875, 0.75, 0.6562, 0.75, 0.6562, 0.6875, 0.6875, 0.625, 0.6875, 0.6875, 0.6562, 0.6875, 0.6562, 0.625, 0.6562, 0.75, 0.6562, 0.8125, 0.625, 0.8125, 0.625, 0.75, 0.6562, 0.6875, 0.6562, 0.75, 0.625, 0.75, 0.625, 0.6875, 0.6562, 0.625, 0.6562, 0.6875, 0.625, 0.6875, 0.625, 0.625, 0.6562, 0.5625, 0.6562, 0.625, 0.625, 0.625, 0.625, 0.5625, 0.6562, 0.5, 0.6562, 0.5625, 0.625, 0.5625, 0.625, 0.5, 0.6562, 0.9375, 0.6406, 1.0, 0.625, 0.9375, 0.6562, 0.875, 0.6562, 0.9375, 0.625, 0.9375, 0.625, 0.875, 0.6562, 0.8125, 0.6562, 0.875, 0.625, 0.875, 0.625, 0.8125, 0.625, 0.5, 0.625, 0.5625, 0.5938, 0.5625, 0.5938, 0.5, 0.625, 0.9375, 0.6094, 1.0, 0.5938, 0.9375, 0.625, 0.875, 0.625, 0.9375, 0.5938, 0.9375, 0.5938, 0.875, 0.625, 0.8125, 0.625, 0.875, 0.5938, 0.875, 0.5938, 0.8125, 0.625, 0.75, 0.625, 0.8125, 0.5938, 0.8125, 0.5938, 0.75, 0.625, 0.6875, 0.625, 0.75, 0.5938, 0.75, 0.5938, 0.6875, 0.625, 0.625, 0.625, 0.6875, 0.5938, 0.6875, 0.5938, 0.625, 0.625, 0.5625, 0.625, 0.625, 0.5938, 0.625, 0.5938, 0.5625, 0.5938, 0.75, 0.5938, 0.8125, 0.5625, 0.8125, 0.5625, 0.75, 0.5938, 0.6875, 0.5938, 0.75, 0.5625, 0.75, 0.5625, 0.6875, 0.5938, 0.625, 0.5938, 0.6875, 0.5625, 0.6875, 0.5625, 0.625, 0.5938, 0.5625, 0.5938, 0.625, 0.5625, 0.625, 0.5625, 0.5625, 0.5938, 0.5, 0.5938, 0.5625, 0.5625, 0.5625, 0.5625, 0.5, 0.5938, 0.9375, 0.5781, 1.0, 0.5625, 0.9375, 0.5938, 0.875, 0.5938, 0.9375, 0.5625, 0.9375, 0.5625, 0.875, 0.5938, 0.8125, 0.5938, 0.875, 0.5625, 0.875, 0.5625, 0.8125, 0.5625, 0.5, 0.5625, 0.5625, 0.5312, 0.5625, 0.5312, 0.5, 0.5625, 0.9375, 0.5469, 1.0, 0.5312, 0.9375, 0.5625, 0.875, 0.5625, 0.9375, 0.5312, 0.9375, 0.5312, 0.875, 0.5625, 0.8125, 0.5625, 0.875, 0.5312, 0.875, 0.5312, 0.8125, 0.5625, 0.75, 0.5625, 0.8125, 0.5312, 0.8125, 0.5312, 0.75, 0.5625, 0.6875, 0.5625, 0.75, 0.5312, 0.75, 0.5312, 0.6875, 0.5625, 0.625, 0.5625, 0.6875, 0.5312, 0.6875, 0.5312, 0.625, 0.5625, 0.5625, 0.5625, 0.625, 0.5312, 0.625, 0.5312, 0.5625, 0.5312, 0.6875, 0.5312, 0.75, 0.5, 0.75, 0.5, 0.6875, 0.5312, 0.625, 0.5312, 0.6875, 0.5, 0.6875, 0.5, 0.625, 0.5312, 0.5625, 0.5312, 0.625, 0.5, 0.625, 0.5, 0.5625, 0.5312, 0.5, 0.5312, 0.5625, 0.5, 0.5625, 0.5, 0.5, 0.5312, 0.9375, 0.5156, 1.0, 0.5, 0.9375, 0.5312, 0.875, 0.5312, 0.9375, 0.5, 0.9375, 0.5, 0.875, 0.5312, 0.8125, 0.5312, 0.875, 0.5, 0.875, 0.5, 0.8125, 0.5312, 0.75, 0.5312, 0.8125, 0.5, 0.8125, 0.5, 0.75, 0.5, 0.9375, 0.4844, 1.0, 0.4688, 0.9375, 0.5, 0.875, 0.5, 0.9375, 0.4688, 0.9375, 0.4688, 0.875, 0.5, 0.8125, 0.5, 0.875, 0.4688, 0.875, 0.4688, 0.8125, 0.5, 0.75, 0.5, 0.8125, 0.4688, 0.8125, 0.4688, 0.75, 0.5, 0.6875, 0.5, 0.75, 0.4688, 0.75, 0.4687, 0.6875, 0.5, 0.625, 0.5, 0.6875, 0.4687, 0.6875, 0.4688, 0.625, 0.5, 0.5625, 0.5, 0.625, 0.4688, 0.625, 0.4688, 0.5625, 0.5, 0.5, 0.5, 0.5625, 0.4688, 0.5625, 0.4687, 0.5, 0.4687, 0.6875, 0.4688, 0.75, 0.4375, 0.75, 0.4375, 0.6875, 0.4688, 0.625, 0.4687, 0.6875, 0.4375, 0.6875, 0.4375, 0.625, 0.4688, 0.5625, 0.4688, 0.625, 0.4375, 0.625, 0.4375, 0.5625, 0.4687, 0.5, 0.4688, 0.5625, 0.4375, 0.5625, 0.4375, 0.5, 0.4688, 0.9375, 0.4531, 1.0, 0.4375, 0.9375, 0.4688, 0.875, 0.4688, 0.9375, 0.4375, 0.9375, 0.4375, 0.875, 0.4688, 0.8125, 0.4688, 0.875, 0.4375, 0.875, 0.4375, 0.8125, 0.4688, 0.75, 0.4688, 0.8125, 0.4375, 0.8125, 0.4375, 0.75, 0.4375, 0.875, 0.4375, 0.9375, 0.4062, 0.9375, 0.4062, 0.875, 0.4375, 0.8125, 0.4375, 0.875, 0.4062, 0.875, 0.4062, 0.8125, 0.4375, 0.75, 0.4375, 0.8125, 0.4062, 0.8125, 0.4062, 0.75, 0.4375, 0.6875, 0.4375, 0.75, 0.4062, 0.75, 0.4062, 0.6875, 0.4375, 0.625, 0.4375, 0.6875, 0.4062, 0.6875, 0.4062, 0.625, 0.4375, 0.5625, 0.4375, 0.625, 0.4062, 0.625, 0.4062, 0.5625, 0.4375, 0.5, 0.4375, 0.5625, 0.4062, 0.5625, 0.4062, 0.5, 0.4375, 0.9375, 0.4219, 1.0, 0.4062, 0.9375, 0.4062, 0.625, 0.4062, 0.6875, 0.375, 0.6875, 0.375, 0.625, 0.4062, 0.5625, 0.4062, 0.625, 0.375, 0.625, 0.375, 0.5625, 0.4062, 0.5, 0.4062, 0.5625, 0.375, 0.5625, 0.375, 0.5, 0.4062, 0.9375, 0.3906, 1.0, 0.375, 0.9375, 0.4062, 0.875, 0.4062, 0.9375, 0.375, 0.9375, 0.375, 0.875, 0.4062, 0.8125, 0.4062, 0.875, 0.375, 0.875, 0.375, 0.8125, 0.4062, 0.75, 0.4062, 0.8125, 0.375, 0.8125, 0.375, 0.75, 0.4062, 0.6875, 0.4062, 0.75, 0.375, 0.75, 0.375, 0.6875, 0.375, 0.8125, 0.375, 0.875, 0.3438, 0.875, 0.3438, 0.8125, 0.375, 0.75, 0.375, 0.8125, 0.3438, 0.8125, 0.3438, 0.75, 0.375, 0.6875, 0.375, 0.75, 0.3438, 0.75, 0.3438, 0.6875, 0.375, 0.625, 0.375, 0.6875, 0.3438, 0.6875, 0.3438, 0.625, 0.375, 0.5625, 0.375, 0.625, 0.3438, 0.625, 0.3438, 0.5625, 0.375, 0.5, 0.375, 0.5625, 0.3438, 0.5625, 0.3437, 0.5, 0.375, 0.9375, 0.3594, 1.0, 0.3438, 0.9375, 0.375, 0.875, 0.375, 0.9375, 0.3438, 0.9375, 0.3438, 0.875, 0.3438, 0.5625, 0.3438, 0.625, 0.3125, 0.625, 0.3125, 0.5625, 0.3437, 0.5, 0.3438, 0.5625, 0.3125, 0.5625, 0.3125, 0.5, 0.3438, 0.9375, 0.3281, 1.0, 0.3125, 0.9375, 0.3438, 0.875, 0.3438, 0.9375, 0.3125, 0.9375, 0.3125, 0.875, 0.3438, 0.8125, 0.3438, 0.875, 0.3125, 0.875, 0.3125, 0.8125, 0.3438, 0.75, 0.3438, 0.8125, 0.3125, 0.8125, 0.3125, 0.75, 0.3438, 0.6875, 0.3438, 0.75, 0.3125, 0.75, 0.3125, 0.6875, 0.3438, 0.625, 0.3438, 0.6875, 0.3125, 0.6875, 0.3125, 0.625, 0.3125, 0.8125, 0.3125, 0.875, 0.2812, 0.875, 0.2812, 0.8125, 0.3125, 0.75, 0.3125, 0.8125, 0.2812, 0.8125, 0.2812, 0.75, 0.3125, 0.6875, 0.3125, 0.75, 0.2812, 0.75, 0.2812, 0.6875, 0.3125, 0.625, 0.3125, 0.6875, 0.2812, 0.6875, 0.2812, 0.625, 0.3125, 0.5625, 0.3125, 0.625, 0.2812, 0.625, 0.2812, 0.5625, 0.3125, 0.5, 0.3125, 0.5625, 0.2812, 0.5625, 0.2812, 0.5, 0.3125, 0.9375, 0.2969, 1.0, 0.2812, 0.9375, 0.3125, 0.875, 0.3125, 0.9375, 0.2812, 0.9375, 0.2812, 0.875, 0.2812, 0.5625, 0.2812, 0.625, 0.25, 0.625, 0.25, 0.5625, 0.2812, 0.5, 0.2812, 0.5625, 0.25, 0.5625, 0.25, 0.5, 0.2812, 0.9375, 0.2656, 1.0, 0.25, 0.9375, 0.2812, 0.875, 0.2812, 0.9375, 0.25, 0.9375, 0.25, 0.875, 0.2188, 0.6875, 0.25, 0.6875, 0.25, 0.6875, 0.2188, 0.6875, 0.2812, 0.625, 0.2812, 0.6875, 0.25, 0.6875, 0.25, 0.625, 0.25, 0.625, 0.25, 0.6875, 0.2188, 0.6875, 0.2188, 0.625, 0.25, 0.5625, 0.25, 0.625, 0.2188, 0.625, 0.2188, 0.5625, 0.25, 0.5, 0.25, 0.5625, 0.2188, 0.5625, 0.2187, 0.5, 0.25, 0.9375, 0.2344, 1.0, 0.2188, 0.9375, 0.25, 0.875, 0.25, 0.9375, 0.2188, 0.9375, 0.2188, 0.875, 0.2187, 0.5, 0.2188, 0.5625, 0.1875, 0.5625, 0.1875, 0.5, 0.2188, 0.9375, 0.2031, 1.0, 0.1875, 0.9375, 0.2188, 0.875, 0.2188, 0.9375, 0.1875, 0.9375, 0.1875, 0.875, 0.2188, 0.8125, 0.2188, 0.875, 0.1875, 0.875, 0.1875, 0.8125, 0.2188, 0.75, 0.2188, 0.8125, 0.1875, 0.8125, 0.1875, 0.75, 0.2188, 0.6875, 0.2188, 0.75, 0.1875, 0.75, 0.1875, 0.6875, 0.2188, 0.625, 0.2188, 0.6875, 0.1875, 0.6875, 0.1875, 0.625, 0.2188, 0.5625, 0.2188, 0.625, 0.1875, 0.625, 0.1875, 0.5625, 0.1875, 0.75, 0.1875, 0.8125, 0.1562, 0.8125, 0.1563, 0.75, 0.1875, 0.6875, 0.1875, 0.75, 0.1563, 0.75, 0.1562, 0.6875, 0.1875, 0.625, 0.1875, 0.6875, 0.1562, 0.6875, 0.1563, 0.625, 0.1875, 0.5625, 0.1875, 0.625, 0.1563, 0.625, 0.1562, 0.5625, 0.1875, 0.5, 0.1875, 0.5625, 0.1562, 0.5625, 0.1562, 0.5, 0.1875, 0.9375, 0.1719, 1.0, 0.1563, 0.9375, 0.1875, 0.875, 0.1875, 0.9375, 0.1563, 0.9375, 0.1562, 0.875, 0.1875, 0.8125, 0.1875, 0.875, 0.1562, 0.875, 0.1562, 0.8125, 0.1562, 0.5, 0.1562, 0.5625, 0.125, 0.5625, 0.125, 0.5, 0.1563, 0.9375, 0.1406, 1.0, 0.125, 0.9375, 0.1562, 0.875, 0.1563, 0.9375, 0.125, 0.9375, 0.125, 0.875, 0.1562, 0.8125, 0.1562, 0.875, 0.125, 0.875, 0.125, 0.8125, 0.1563, 0.75, 0.1562, 0.8125, 0.125, 0.8125, 0.125, 0.75, 0.1562, 0.6875, 0.1563, 0.75, 0.125, 0.75, 0.125, 0.6875, 0.1563, 0.625, 0.1562, 0.6875, 0.125, 0.6875, 0.125, 0.625, 0.1562, 0.5625, 0.1563, 0.625, 0.125, 0.625, 0.125, 0.5625, 0.125, 0.6875, 0.125, 0.75, 0.09375, 0.75, 0.09375, 0.6875, 0.125, 0.625, 0.125, 0.6875, 0.09375, 0.6875, 0.09375, 0.625, 0.125, 0.5625, 0.125, 0.625, 0.09375, 0.625, 0.09375, 0.5625, 0.125, 0.5, 0.125, 0.5625, 0.09375, 0.5625, 0.09375, 0.5, 0.125, 0.9375, 0.1094, 1.0, 0.09375, 0.9375, 0.125, 0.875, 0.125, 0.9375, 0.09375, 0.9375, 0.09375, 0.875, 0.125, 0.8125, 0.125, 0.875, 0.09375, 0.875, 0.09375, 0.8125, 0.125, 0.75, 0.125, 0.8125, 0.09375, 0.8125, 0.09375, 0.75, 0.09375, 0.875, 0.09375, 0.9375, 0.0625, 0.9375, 0.0625, 0.875, 0.09375, 0.8125, 0.09375, 0.875, 0.0625, 0.875, 0.0625, 0.8125, 0.09375, 0.75, 0.09375, 0.8125, 0.0625, 0.8125, 0.0625, 0.75, 0.09375, 0.6875, 0.09375, 0.75, 0.0625, 0.75, 0.0625, 0.6875, 0.09375, 0.625, 0.09375, 0.6875, 0.0625, 0.6875, 0.0625, 0.625, 0.09375, 0.5625, 0.09375, 0.625, 0.0625, 0.625, 0.0625, 0.5625, 0.09375, 0.5, 0.09375, 0.5625, 0.0625, 0.5625, 0.0625, 0.5, 0.09375, 0.9375, 0.07812, 1.0, 0.0625, 0.9375, 0.0625, 0.625, 0.0625, 0.6875, 0.03125, 0.6875, 0.03125, 0.625, 0.0625, 0.5625, 0.0625, 0.625, 0.03125, 0.625, 0.03125, 0.5625, 0.0625, 0.5, 0.0625, 0.5625, 0.03125, 0.5625, 0.03125, 0.5, 0.0625, 0.9375, 0.04687, 1.0, 0.03125, 0.9375, 0.0625, 0.875, 0.0625, 0.9375, 0.03125, 0.9375, 0.03125, 0.875, 0.0625, 0.8125, 0.0625, 0.875, 0.03125, 0.875, 0.03125, 0.8125, 0.0625, 0.75, 0.0625, 0.8125, 0.03125, 0.8125, 0.03125, 0.75, 0.0625, 0.6875, 0.0625, 0.75, 0.03125, 0.75, 0.03125, 0.6875, 0.03125, 0.875, 0.03125, 0.9375, 0.0, 0.9375, 0.0, 0.875, 0.03125, 0.8125, 0.03125, 0.875, 0.0, 0.875, 0.0, 0.8125, 0.03125, 0.75, 0.03125, 0.8125, 0.0, 0.8125, 0.0, 0.75, 0.03125, 0.6875, 0.03125, 0.75, 0.0, 0.75, 0.0, 0.6875, 0.03125, 0.625, 0.03125, 0.6875, 0.0, 0.6875, 0.0, 0.625, 0.03125, 0.5625, 0.03125, 0.625, 0.0, 0.625, 0.0, 0.5625, 0.03125, 0.5, 0.03125, 0.5625, 0.0, 0.5625, 0.0, 0.5, 0.03125, 0.9375, 0.01562, 1.0, 0.0, 0.9375, 1.0, 0.625, 1.0, 0.6875, 0.9687, 0.6875, 0.9688, 0.625, 1.0, 0.5625, 1.0, 0.625, 0.9688, 0.625, 0.9687, 0.5625, 1.0, 0.5, 1.0, 0.5625, 0.9687, 0.5625, 0.9687, 0.5, 1.0, 0.9375, 0.9844, 1.0, 0.9688, 0.9375, 1.0, 0.875, 1.0, 0.9375, 0.9688, 0.9375, 0.9687, 0.875, 1.0, 0.8125, 1.0, 0.875, 0.9687, 0.875, 0.9687, 0.8125, 1.0, 0.75, 1.0, 0.8125, 0.9687, 0.8125, 0.9688, 0.75, 1.0, 0.6875, 1.0, 0.75, 0.9688, 0.75, 0.9687, 0.6875, 0.9687, 0.8125, 0.9687, 0.875, 0.9375, 0.875, 0.9375, 0.8125, 0.9688, 0.75, 0.9687, 0.8125, 0.9375, 0.8125, 0.9375, 0.75, 0.9687, 0.6875, 0.9688, 0.75, 0.9375, 0.75, 0.9375, 0.6875, 0.9688, 0.625, 0.9687, 0.6875, 0.9375, 0.6875, 0.9375, 0.625, 0.9687, 0.5625, 0.9688, 0.625, 0.9375, 0.625, 0.9375, 0.5625, 0.9687, 0.5, 0.9687, 0.5625, 0.9375, 0.5625, 0.9375, 0.5, 0.9688, 0.9375, 0.9531, 1.0, 0.9375, 0.9375, 0.9687, 0.875, 0.9688, 0.9375, 0.9375, 0.9375, 0.9375, 0.875, 0.9375, 0.5625, 0.9375, 0.625, 0.9062, 0.625, 0.9062, 0.5625, 0.9375, 0.5, 0.9375, 0.5625, 0.9062, 0.5625, 0.9062, 0.5, 0.9375, 0.9375, 0.9219, 1.0, 0.9062, 0.9375, 0.9375, 0.875, 0.9375, 0.9375, 0.9062, 0.9375, 0.9062, 0.875, 0.9375, 0.8125, 0.9375, 0.875, 0.9062, 0.875, 0.9062, 0.8125, 0.9375, 0.75, 0.9375, 0.8125, 0.9062, 0.8125, 0.9062, 0.75, 0.9375, 0.6875, 0.9375, 0.75, 0.9062, 0.75, 0.9062, 0.6875, 0.9375, 0.625, 0.9375, 0.6875, 0.9062, 0.6875, 0.9062, 0.625, 0.9062, 0.8125, 0.9062, 0.875, 0.875, 0.875, 0.875, 0.8125, 0.9062, 0.75, 0.9062, 0.8125, 0.875, 0.8125, 0.875, 0.75, 0.9062, 0.6875, 0.9062, 0.75, 0.875, 0.75, 0.875, 0.6875, 0.9062, 0.625, 0.9062, 0.6875, 0.875, 0.6875, 0.875, 0.625, 0.9062, 0.5625, 0.9062, 0.625, 0.875, 0.625, 0.875, 0.5625, 0.9062, 0.5, 0.9062, 0.5625, 0.875, 0.5625, 0.875, 0.5, 0.9062, 0.9375, 0.8906, 1.0, 0.875, 0.9375, 0.9062, 0.875, 0.9062, 0.9375, 0.875, 0.9375, 0.875, 0.875, 0.875, 0.5625, 0.875, 0.625, 0.8438, 0.625, 0.8437, 0.5625, 0.875, 0.5, 0.875, 0.5625, 0.8437, 0.5625, 0.8437, 0.5, 0.875, 0.9375, 0.8594, 1.0, 0.8438, 0.9375, 0.875, 0.875, 0.875, 0.9375, 0.8438, 0.9375, 0.8438, 0.875, 0.875, 0.8125, 0.875, 0.875, 0.8438, 0.875, 0.8437, 0.8125, 0.875, 0.75, 0.875, 0.8125, 0.8437, 0.8125, 0.8438, 0.75, 0.875, 0.6875, 0.875, 0.75, 0.8438, 0.75, 0.8437, 0.6875, 0.875, 0.625, 0.875, 0.6875, 0.8437, 0.6875, 0.8438, 0.625, 0.8438, 0.75, 0.8437, 0.8125, 0.8125, 0.8125, 0.8125, 0.75, 0.8437, 0.6875, 0.8438, 0.75, 0.8125, 0.75, 0.8125, 0.6875, 0.8438, 0.625, 0.8437, 0.6875, 0.8125, 0.6875, 0.8125, 0.625, 0.8437, 0.5625, 0.8438, 0.625, 0.8125, 0.625, 0.8125, 0.5625, 0.8437, 0.5, 0.8437, 0.5625, 0.8125, 0.5625, 0.8125, 0.5, 0.8438, 0.9375, 0.8281, 1.0, 0.8125, 0.9375, 0.8438, 0.875, 0.8438, 0.9375, 0.8125, 0.9375, 0.8125, 0.875, 0.8437, 0.8125, 0.8438, 0.875, 0.8125, 0.875, 0.8125, 0.8125, 0.8125, 0.5, 0.8125, 0.5625, 0.7812, 0.5625, 0.7812, 0.5, 0.8125, 0.9375, 0.7969, 1.0, 0.7812, 0.9375, 0.8125, 0.875, 0.8125, 0.9375, 0.7812, 0.9375, 0.7812, 0.875, 0.8125, 0.8125, 0.8125, 0.875, 0.7812, 0.875, 0.7812, 0.8125, 0.8125, 0.75, 0.8125, 0.8125, 0.7812, 0.8125, 0.7812, 0.75, 0.8125, 0.6875, 0.8125, 0.75, 0.7812, 0.75, 0.7812, 0.6875, 0.8125, 0.625, 0.8125, 0.6875, 0.7812, 0.6875, 0.7812, 0.625, 0.8125, 0.5625, 0.8125, 0.625, 0.7812, 0.625, 0.7812, 0.5625, 0.7812, 0.625, 0.7812, 0.6875, 0.75, 0.6875, 0.75, 0.625, 0.7812, 0.5625, 0.7812, 0.625, 0.75, 0.625, 0.75, 0.5625, 0.7812, 0.5, 0.7812, 0.5625, 0.75, 0.5625, 0.75, 0.5, 0.7812, 0.9375, 0.7656, 1.0, 0.75, 0.9375, 0.7812, 0.875, 0.7812, 0.9375, 0.75, 0.9375, 0.75, 0.875, 0.7188, 0.875, 0.7188, 0.8125, 0.7188, 0.8125, 0.7188, 0.875, 0.7188, 0.8125, 0.7188, 0.75, 0.7188, 0.6875, 0.75, 0.6875, 0.7812, 0.6875, 0.7812, 0.75, 0.7812, 0.8125, 0.7812, 0.875, 0.75, 0.875, 0.7188, 0.875, 0.2812, 0.8125, 0.2812, 0.875, 0.25, 0.875, 0.2188, 0.875, 0.2188, 0.8125, 0.2188, 0.75, 0.2188, 0.6875, 0.25, 0.6875, 0.2812, 0.6875, 0.2812, 0.75, 0.2812, 0.6875, 0.2812, 0.75, 0.2812, 0.75, 0.2812, 0.6875, 0.7188, 0.8125, 0.7188, 0.75, 0.7188, 0.75, 0.7188, 0.8125, 0.2188, 0.875, 0.2188, 0.8125, 0.2188, 0.8125, 0.2188, 0.875, 0.7188, 0.75, 0.7188, 0.6875, 0.7188, 0.6875, 0.7188, 0.75, 0.7812, 0.8125, 0.7812, 0.875, 0.7812, 0.875, 0.7812, 0.8125, 0.2188, 0.8125, 0.2188, 0.75, 0.2188, 0.75, 0.2188, 0.8125, 0.7812, 0.75, 0.7812, 0.8125, 0.7812, 0.8125, 0.7812, 0.75, 0.2188, 0.75, 0.2188, 0.6875, 0.2188, 0.6875, 0.2188, 0.75, 0.75, 0.875, 0.7188, 0.875, 0.7188, 0.875, 0.75, 0.875, 0.7812, 0.6875, 0.7812, 0.75, 0.7812, 0.75, 0.7812, 0.6875, 0.75, 0.6875, 0.7812, 0.6875, 0.7812, 0.6875, 0.75, 0.6875, 0.7812, 0.875, 0.75, 0.875, 0.75, 0.875, 0.7812, 0.875, 0.25, 0.875, 0.2188, 0.875, 0.2188, 0.875, 0.25, 0.875, 0.2812, 0.875, 0.25, 0.875, 0.25, 0.875, 0.2812, 0.875, 0.7188, 0.6875, 0.75, 0.6875, 0.75, 0.6875, 0.7188, 0.6875, 0.2812, 0.8125, 0.2812, 0.875, 0.2812, 0.875, 0.2812, 0.8125, 0.25, 0.6875, 0.2812, 0.6875, 0.2812, 0.6875, 0.25, 0.6875, 0.2812, 0.75, 0.2812, 0.8125, 0.2812, 0.8125, 0.2812, 0.75, 0.6263, 0.5, 0.601, 0.5, 0.601, 0.5, 0.6263, 0.5, 0.6752, 0.5, 0.6984, 0.5, 0.75, 0.5, 0.7188, 0.5, 0.6511, 0.5, 0.6752, 0.5, 0.7188, 0.5, 0.6875, 0.5, 0.6263, 0.5, 0.6511, 0.5, 0.6875, 0.5, 0.6562, 0.5, 0.601, 0.5, 0.6263, 0.5, 0.6562, 0.5, 0.625, 0.5, 0.5754, 0.5, 0.601, 0.5, 0.625, 0.5, 0.5938, 0.5, 0.5496, 0.5, 0.5754, 0.5, 0.5938, 0.5, 0.5625, 0.5, 0.5235, 0.5, 0.5496, 0.5, 0.5625, 0.5, 0.5312, 0.5, 0.4974, 0.5, 0.5235, 0.5, 0.5312, 0.5, 0.5, 0.5, 0.4713, 0.5, 0.4974, 0.5, 0.5, 0.5, 0.4687, 0.5, 0.4452, 0.5, 0.4713, 0.5, 0.4687, 0.5, 0.4375, 0.5, 0.4192, 0.5, 0.4452, 0.5, 0.4375, 0.5, 0.4062, 0.5, 0.3933, 0.5, 0.4192, 0.5, 0.4062, 0.5, 0.375, 0.5, 0.3677, 0.5, 0.3933, 0.5, 0.375, 0.5, 0.3437, 0.5, 0.3425, 0.5, 0.3677, 0.5, 0.3437, 0.5, 0.3125, 0.5, 0.3177, 0.5, 0.3425, 0.5, 0.3125, 0.5, 0.2812, 0.5, 0.2935, 0.5, 0.3177, 0.5, 0.2812, 0.5, 0.25, 0.5, 0.2703, 0.5, 0.2935, 0.5, 0.25, 0.5, 0.2187, 0.5, 0.2484, 0.5, 0.2703, 0.5, 0.2187, 0.5, 0.1875, 0.5, 0.2286, 0.5, 0.2484, 0.5, 0.1875, 0.5, 0.1562, 0.5, 0.2121, 0.5, 0.2286, 0.5, 0.1562, 0.5, 0.125, 0.5, 0.202, 0.5, 0.2121, 0.5, 0.125, 0.5, 0.09375, 0.5, 0.2054, 0.5, 0.202, 0.5, 0.09375, 0.5, 0.0625, 0.5, 0.2444, 0.5, 0.2054, 0.5, 0.0625, 0.5, 0.03125, 0.5, 0.3758, 0.5, 0.2444, 0.5, 0.03125, 0.5, 0.0, 0.5, 0.593, 0.5, 0.3758, 0.5, 0.0, 0.5, 0.9687, 0.5, 0.7243, 0.5, 0.593, 0.5, 0.9687, 0.5, 0.9375, 0.5, 0.7633, 0.5, 0.7243, 0.5, 0.9375, 0.5, 0.9062, 0.5, 0.7668, 0.5, 0.7633, 0.5, 0.9062, 0.5, 0.875, 0.5, 0.7566, 0.5, 0.7668, 0.5, 0.875, 0.5, 0.8437, 0.5, 0.7402, 0.5, 0.7566, 0.5, 0.8437, 0.5, 0.8125, 0.5, 0.7203, 0.5, 0.7402, 0.5, 0.8125, 0.5, 0.7812, 0.5, 0.6984, 0.5, 0.7203, 0.5, 0.7812, 0.5, 0.75, 0.5, 0.639, 0.5, 0.6206, 0.5, 0.6011, 0.5, 0.5808, 0.5, 0.5599, 0.5, 0.5386, 0.5, 0.517, 0.5, 0.4953, 0.5, 0.4735, 0.5, 0.4517, 0.5, 0.4302, 0.5, 0.4088, 0.5, 0.388, 0.5, 0.3677, 0.5, 0.3481, 0.5, 0.3297, 0.5, 0.3129, 0.5, 0.2983, 0.5, 0.287, 0.5, 0.2811, 0.5, 0.2844, 0.5, 0.3039, 0.5, 0.3512, 0.5, 0.4338, 0.5, 0.5349, 0.5, 0.6175, 0.5, 0.6648, 0.5, 0.6844, 0.5, 0.6876, 0.5, 0.6817, 0.5, 0.6705, 0.5, 0.6559, 0.5, 0.7402, 0.5, 0.7203, 0.5, 0.7203, 0.5, 0.7402, 0.5, 0.2703, 0.5, 0.2484, 0.5, 0.2484, 0.5, 0.2703, 0.5, 0.601, 0.5, 0.5754, 0.5, 0.5754, 0.5, 0.601, 0.5, 0.7203, 0.5, 0.6984, 0.5, 0.6984, 0.5, 0.7203, 0.5, 0.2484, 0.5, 0.2286, 0.5, 0.2286, 0.5, 0.2484, 0.5, 0.5754, 0.5, 0.5496, 0.5, 0.5496, 0.5, 0.5754, 0.5, 0.2286, 0.5, 0.2121, 0.5, 0.2121, 0.5, 0.2286, 0.5, 0.5496, 0.5, 0.5235, 0.5, 0.5235, 0.5, 0.5496, 0.5, 0.2121, 0.5, 0.202, 0.5, 0.202, 0.5, 0.2121, 0.5, 0.5235, 0.5, 0.4974, 0.5, 0.4974, 0.5, 0.5235, 0.5, 0.202, 0.5, 0.2054, 0.5, 0.2054, 0.5, 0.202, 0.5, 0.4974, 0.5, 0.4713, 0.5, 0.4713, 0.5, 0.4974, 0.5, 0.2054, 0.5, 0.2444, 0.5, 0.2444, 0.5, 0.2054, 0.5, 0.4713, 0.5, 0.4452, 0.5, 0.4452, 0.5, 0.4713, 0.5, 0.2444, 0.5, 0.3758, 0.5, 0.3758, 0.5, 0.2444, 0.5, 0.4452, 0.5, 0.4192, 0.5, 0.4192, 0.5, 0.4452, 0.5, 0.3758, 0.5, 0.593, 0.5, 0.593, 0.5, 0.3758, 0.5, 0.4192, 0.5, 0.3933, 0.5, 0.3933, 0.5, 0.4192, 0.5, 0.593, 0.5, 0.7243, 0.5, 0.7243, 0.5, 0.593, 0.5, 0.3933, 0.5, 0.3677, 0.5, 0.3677, 0.5, 0.3933, 0.5, 0.7243, 0.5, 0.7633, 0.5, 0.7633, 0.5, 0.7243, 0.5, 0.3677, 0.5, 0.3425, 0.5, 0.3425, 0.5, 0.3677, 0.5, 0.6984, 0.5, 0.6752, 0.5, 0.6752, 0.5, 0.6984, 0.5, 0.7633, 0.5, 0.7668, 0.5, 0.7668, 0.5, 0.7633, 0.5, 0.3425, 0.5, 0.3177, 0.5, 0.3177, 0.5, 0.3425, 0.5, 0.6752, 0.5, 0.6511, 0.5, 0.6511, 0.5, 0.6752, 0.5, 0.7668, 0.5, 0.7566, 0.5, 0.7566, 0.5, 0.7668, 0.5, 0.3177, 0.5, 0.2935, 0.5, 0.2935, 0.5, 0.3177, 0.5, 0.6511, 0.5, 0.6263, 0.5, 0.6263, 0.5, 0.6511, 0.5, 0.7566, 0.5, 0.7402, 0.5, 0.7402, 0.5, 0.7566, 0.5, 0.2935, 0.5, 0.2703, 0.5, 0.2703, 0.5, 0.2935, 0.5, 0.6752, 0.5, 0.6511, 0.5, 0.6206, 0.5, 0.639, 0.5, 0.7633, 0.5, 0.6648, 0.5, 0.6648, 0.5, 0.7633, 0.5, 0.6263, 0.5, 0.601, 0.5, 0.5808, 0.5, 0.6011, 0.5, 0.601, 0.5, 0.5754, 0.5, 0.5599, 0.5, 0.5808, 0.5, 0.5754, 0.5, 0.5496, 0.5, 0.5386, 0.5, 0.5599, 0.5, 0.3425, 0.5, 0.3177, 0.5, 0.3177, 0.5, 0.3425, 0.5, 0.5235, 0.5, 0.4974, 0.5, 0.4953, 0.5, 0.517, 0.5, 0.4974, 0.5, 0.4713, 0.5, 0.4735, 0.5, 0.4953, 0.5, 0.4713, 0.5, 0.4452, 0.5, 0.4517, 0.5, 0.4735, 0.5, 0.6175, 0.5, 0.7243, 0.5, 0.7243, 0.5, 0.6175, 0.5, 0.4192, 0.5, 0.3933, 0.5, 0.4088, 0.5, 0.4302, 0.5, 0.3933, 0.5, 0.3677, 0.5, 0.388, 0.5, 0.4088, 0.5, 0.3677, 0.5, 0.3425, 0.5, 0.3677, 0.5, 0.388, 0.5, 0.6705, 0.5, 0.6817, 0.5, 0.6817, 0.5, 0.6705, 0.5, 0.3177, 0.5, 0.2935, 0.5, 0.3297, 0.5, 0.3481, 0.5, 0.2935, 0.5, 0.2703, 0.5, 0.3129, 0.5, 0.3297, 0.5, 0.2703, 0.5, 0.2484, 0.5, 0.2983, 0.5, 0.3129, 0.5, 0.7243, 0.5, 0.7633, 0.5, 0.7633, 0.5, 0.7243, 0.5, 0.2286, 0.5, 0.2121, 0.5, 0.2811, 0.5, 0.287, 0.5, 0.2121, 0.5, 0.202, 0.5, 0.2844, 0.5, 0.2811, 0.5, 0.202, 0.5, 0.2054, 0.5, 0.3039, 0.5, 0.2844, 0.5, 0.6011, 0.5, 0.6206, 0.5, 0.6206, 0.5, 0.6011, 0.5, 0.2444, 0.5, 0.3758, 0.5, 0.4338, 0.5, 0.3512, 0.5, 0.3758, 0.5, 0.593, 0.5, 0.5349, 0.5, 0.4338, 0.5, 0.593, 0.5, 0.7243, 0.5, 0.6175, 0.5, 0.5349, 0.5, 0.4192, 0.5, 0.4302, 0.5, 0.4302, 0.5, 0.4192, 0.5, 0.7633, 0.5, 0.7668, 0.5, 0.6844, 0.5, 0.6648, 0.5, 0.7668, 0.5, 0.7566, 0.5, 0.6876, 0.5, 0.6844, 0.5, 0.7566, 0.5, 0.7402, 0.5, 0.6817, 0.5, 0.6876, 0.5, 0.4517, 0.5, 0.4452, 0.5, 0.4452, 0.5, 0.4517, 0.5, 0.7203, 0.5, 0.6984, 0.5, 0.6559, 0.5, 0.6705, 0.5, 0.6984, 0.5, 0.6752, 0.5, 0.639, 0.5, 0.6559, 0.5, 0.6511, 0.5, 0.6263, 0.5, 0.6011, 0.5, 0.6206, 0.5, 0.5496, 0.5, 0.5235, 0.5, 0.517, 0.5, 0.5386, 0.5, 0.4452, 0.5, 0.4192, 0.5, 0.4302, 0.5, 0.4517, 0.5, 0.3425, 0.5, 0.3177, 0.5, 0.3481, 0.5, 0.3677, 0.5, 0.2484, 0.5, 0.2286, 0.5, 0.287, 0.5, 0.2983, 0.5, 0.2054, 0.5, 0.2444, 0.5, 0.3512, 0.5, 0.3039, 0.5, 0.7243, 0.5, 0.7633, 0.5, 0.6648, 0.5, 0.6175, 0.5, 0.7402, 0.5, 0.7203, 0.5, 0.6705, 0.5, 0.6817, 0.5, 0.287, 0.5, 0.2983, 0.5, 0.2983, 0.5, 0.287, 0.5, 0.3677, 0.5, 0.3425, 0.5, 0.3425, 0.5, 0.3677, 0.5, 0.6511, 0.5, 0.6263, 0.5, 0.6263, 0.5, 0.6511, 0.5, 0.3177, 0.5, 0.3481, 0.5, 0.3481, 0.5, 0.3177, 0.5, 0.517, 0.5, 0.5386, 0.5, 0.5386, 0.5, 0.517, 0.5, 0.6206, 0.5, 0.6511, 0.5, 0.6511, 0.5, 0.6206, 0.5, 0.7402, 0.5, 0.7203, 0.5, 0.7203, 0.5, 0.7402, 0.5, 0.6263, 0.5, 0.6011, 0.5, 0.6011, 0.5, 0.6263, 0.5, 0.6817, 0.5, 0.7402, 0.5, 0.7402, 0.5, 0.6817, 0.5, 0.2484, 0.5, 0.2286, 0.5, 0.2286, 0.5, 0.2484, 0.5, 0.7203, 0.5, 0.6705, 0.5, 0.6705, 0.5, 0.7203, 0.5, 0.3512, 0.5, 0.3039, 0.5, 0.3039, 0.5, 0.3512, 0.5, 0.2983, 0.5, 0.2484, 0.5, 0.2484, 0.5, 0.2983, 0.5, 0.5496, 0.5, 0.5235, 0.5, 0.5235, 0.5, 0.5496, 0.5, 0.2286, 0.5, 0.287, 0.5, 0.287, 0.5, 0.2286, 0.5, 0.4302, 0.5, 0.4517, 0.5, 0.4517, 0.5, 0.4302, 0.5, 0.5386, 0.5, 0.5496, 0.5, 0.5496, 0.5, 0.5386, 0.5, 0.5235, 0.5, 0.517, 0.5, 0.517, 0.5, 0.5235, 0.5, 0.2054, 0.5, 0.2444, 0.5, 0.2444, 0.5, 0.2054, 0.5, 0.6648, 0.5, 0.6175, 0.5, 0.6175, 0.5, 0.6648, 0.5, 0.3039, 0.5, 0.2054, 0.5, 0.2054, 0.5, 0.3039, 0.5, 0.4452, 0.5, 0.4192, 0.5, 0.4192, 0.5, 0.4452, 0.5, 0.2444, 0.5, 0.3512, 0.5, 0.3512, 0.5, 0.2444, 0.5, 0.3481, 0.5, 0.3677, 0.5, 0.3677, 0.5, 0.3481, 0.5, 0.4452, 0.5, 0.4192, 0.5, 0.4192, 0.5, 0.4452, 0.5, 0.4302, 0.5, 0.4517, 0.5, 0.4517, 0.5, 0.4302, 0.5, 0.4517, 0.5, 0.4452, 0.5, 0.4452, 0.5, 0.4517, 0.5, 0.4192, 0.5, 0.4302, 0.5, 0.4302, 0.5, 0.4192, 0.5, 0.4192, 0.5, 0.4302, 0.5, 0.4302, 0.5, 0.4192, 0.5, 0.4517, 0.5, 0.4452, 0.5, 0.4452, 0.5, 0.4517, 0.5, 0.4302, 0.5, 0.4517, 0.5, 0.4517, 0.5, 0.4302, 0.5, 0.4452, 0.5, 0.4192, 0.5, 0.4192, 0.5, 0.4452, 0.5, 0.4452, 0.5, 0.4192, 0.5, 0.4192, 0.5, 0.4452, 0.5, 0.4302, 0.5, 0.4517, 0.5, 0.4517, 0.5, 0.4302, 0.5, 0.4517, 0.5, 0.4452, 0.5, 0.4452, 0.5, 0.4517, 0.5, 0.4192, 0.5, 0.4302, 0.5, 0.4302, 0.5, 0.4192, 0.5, 0.5235, 0.5, 0.517, 0.5, 0.517, 0.5, 0.5235, 0.5, 0.5386, 0.5, 0.5496, 0.5, 0.5496, 0.5, 0.5386, 0.5, 0.5496, 0.5, 0.5235, 0.5, 0.5235, 0.5, 0.5496, 0.5, 0.517, 0.5, 0.5386, 0.5, 0.5386, 0.5, 0.517, 0.5, 0.517, 0.5, 0.5386, 0.5, 0.5386, 0.5, 0.517, 0.5, 0.5496, 0.5, 0.5235, 0.5, 0.5235, 0.5, 0.5496, 0.5, 0.5386, 0.5, 0.5496, 0.5, 0.5496, 0.5, 0.5386, 0.5, 0.5235, 0.5, 0.517, 0.5, 0.517, 0.5, 0.5235, 0.5, 0.5235, 0.5, 0.517, 0.5, 0.517, 0.5, 0.5235, 0.5, 0.5386, 0.5, 0.5496, 0.5, 0.5496, 0.5, 0.5386, 0.5, 0.5496, 0.5, 0.5235, 0.5, 0.5235, 0.5, 0.5496, 0.5, 0.517, 0.5, 0.5386, 0.5, 0.5386, 0.5, 0.517, 0.5, 0.6263, 0.5, 0.6011, 0.5, 0.6011, 0.5, 0.6263, 0.5, 0.6206, 0.5, 0.6511, 0.5, 0.6511, 0.5, 0.6206, 0.5, 0.6511, 0.5, 0.6263, 0.5, 0.6263, 0.5, 0.6511, 0.5, 0.6011, 0.5, 0.6206, 0.5, 0.6206, 0.5, 0.6011, 0.5, 0.6011, 0.5, 0.6206, 0.5, 0.6206, 0.5, 0.6011, 0.5, 0.6511, 0.5, 0.6263, 0.5, 0.6263, 0.5, 0.6511, 0.5, 0.6206, 0.5, 0.6511, 0.5, 0.6511, 0.5, 0.6206, 0.5, 0.6263, 0.5, 0.6011, 0.5, 0.6011, 0.5, 0.6263, 0.5, 0.6263, 0.5, 0.6011, 0.5, 0.6011, 0.5, 0.6263, 0.5, 0.6206, 0.5, 0.6511, 0.5, 0.6511, 0.5, 0.6206, 0.5, 0.6511, 0.5, 0.6263, 0.5, 0.6263, 0.5, 0.6511, 0.5, 0.6011, 0.5, 0.6206, 0.5, 0.6206, 0.5, 0.6011, 0.5, 0.7203, 0.5, 0.6705, 0.5, 0.6705, 0.5, 0.7203, 0.5, 0.6817, 0.5, 0.7402, 0.5, 0.7402, 0.5, 0.6817, 0.5, 0.7402, 0.5, 0.7203, 0.5, 0.7203, 0.5, 0.7402, 0.5, 0.6705, 0.5, 0.6817, 0.5, 0.6817, 0.5, 0.6705, 0.5, 0.6705, 0.5, 0.6817, 0.5, 0.6817, 0.5, 0.6705, 0.5, 0.7402, 0.5, 0.7203, 0.5, 0.7203, 0.5, 0.7402, 0.5, 0.6817, 0.5, 0.7402, 0.5, 0.7402, 0.5, 0.6817, 0.5, 0.7203, 0.5, 0.6705, 0.5, 0.6705, 0.5, 0.7203, 0.5, 0.7203, 0.5, 0.6705, 0.5, 0.6705, 0.5, 0.7203, 0.5, 0.6817, 0.5, 0.7402, 0.5, 0.7402, 0.5, 0.6817, 0.5, 0.7402, 0.5, 0.7203, 0.5, 0.7203, 0.5, 0.7402, 0.5, 0.6705, 0.5, 0.6817, 0.5, 0.6817, 0.5, 0.6705, 0.5, 0.6648, 0.5, 0.6175, 0.5, 0.6175, 0.5, 0.6648, 0.5, 0.7243, 0.5, 0.7633, 0.5, 0.7633, 0.5, 0.7243, 0.5, 0.6175, 0.5, 0.7243, 0.5, 0.7243, 0.5, 0.6175, 0.5, 0.7633, 0.5, 0.6648, 0.5, 0.6648, 0.5, 0.7633, 0.5, 0.7633, 0.5, 0.6648, 0.5, 0.6648, 0.5, 0.7633, 0.5, 0.6175, 0.5, 0.7243, 0.5, 0.7243, 0.5, 0.6175, 0.5, 0.7243, 0.5, 0.7633, 0.5, 0.7633, 0.5, 0.7243, 0.5, 0.6648, 0.5, 0.6175, 0.5, 0.6175, 0.5, 0.6648, 0.5, 0.6648, 0.5, 0.6175, 0.5, 0.6175, 0.5, 0.6648, 0.5, 0.7243, 0.5, 0.7633, 0.5, 0.7633, 0.5, 0.7243, 0.5, 0.6175, 0.5, 0.7243, 0.5, 0.7243, 0.5, 0.6175, 0.5, 0.7633, 0.5, 0.6648, 0.5, 0.6648, 0.5, 0.7633, 0.5, 0.2444, 0.5, 0.3512, 0.5, 0.3512, 0.5, 0.2444, 0.5, 0.3039, 0.5, 0.2054, 0.5, 0.2054, 0.5, 0.3039, 0.5, 0.2054, 0.5, 0.2444, 0.5, 0.2444, 0.5, 0.2054, 0.5, 0.3512, 0.5, 0.3039, 0.5, 0.3039, 0.5, 0.3512, 0.5, 0.3512, 0.5, 0.3039, 0.5, 0.3039, 0.5, 0.3512, 0.5, 0.2054, 0.5, 0.2444, 0.5, 0.2444, 0.5, 0.2054, 0.5, 0.3039, 0.5, 0.2054, 0.5, 0.2054, 0.5, 0.3039, 0.5, 0.2444, 0.5, 0.3512, 0.5, 0.3512, 0.5, 0.2444, 0.5, 0.2444, 0.5, 0.3512, 0.5, 0.3512, 0.5, 0.2444, 0.5, 0.3039, 0.5, 0.2054, 0.5, 0.2054, 0.5, 0.3039, 0.5, 0.2054, 0.5, 0.2444, 0.5, 0.2444, 0.5, 0.2054, 0.5, 0.3512, 0.5, 0.3039, 0.5, 0.3039, 0.5, 0.3512, 0.5, 0.2286, 0.5, 0.287, 0.5, 0.287, 0.5, 0.2286, 0.5, 0.2983, 0.5, 0.2484, 0.5, 0.2484, 0.5, 0.2983, 0.5, 0.2484, 0.5, 0.2286, 0.5, 0.2286, 0.5, 0.2484, 0.5, 0.287, 0.5, 0.2983, 0.5, 0.2983, 0.5, 0.287, 0.5, 0.3481, 0.5, 0.3677, 0.5, 0.3677, 0.5, 0.3481, 0.5, 0.3177, 0.5, 0.3481, 0.5, 0.3481, 0.5, 0.3177, 0.5, 0.3677, 0.5, 0.3425, 0.5, 0.3425, 0.5, 0.3677, 0.5, 0.3425, 0.5, 0.3177, 0.5, 0.3177, 0.5, 0.3425, 0.5, 0.3425, 0.5, 0.3177, 0.5, 0.3177, 0.5, 0.3425, 0.5, 0.3677, 0.5, 0.3425, 0.5, 0.3425, 0.5, 0.3677, 0.5, 0.3177, 0.5, 0.3481, 0.5, 0.3481, 0.5, 0.3177, 0.5, 0.3481, 0.5, 0.3677, 0.5, 0.3677, 0.5, 0.3481, 0.5, 0.287, 0.5, 0.2983, 0.5, 0.2983, 0.5, 0.287, 0.5, 0.2484, 0.5, 0.2286, 0.5, 0.2286, 0.5, 0.2484, 0.5, 0.2983, 0.5, 0.2484, 0.5, 0.2484, 0.5, 0.2983, 0.5, 0.2286, 0.5, 0.287, 0.5, 0.287, 0.5, 0.2286, 0.5, 0.2286, 0.5, 0.287, 0.5, 0.287, 0.5, 0.2286, 0.5, 0.2983, 0.5, 0.2484, 0.5, 0.2484, 0.5, 0.2983, 0.5, 0.2484, 0.5, 0.2286, 0.5, 0.2286, 0.5, 0.2484, 0.5, 0.287, 0.5, 0.2983, 0.5, 0.2983, 0.5, 0.287, 0.5, 0.3481, 0.5, 0.3677, 0.5, 0.3677, 0.5, 0.3481, 0.5, 0.3177, 0.5, 0.3481, 0.5, 0.3481, 0.5, 0.3177, 0.5, 0.3677, 0.5, 0.3425, 0.5, 0.3425, 0.5, 0.3677, 0.5, 0.3425, 0.5, 0.3177, 0.5, 0.3177, 0.5, 0.3425, 0.5])
me_sphere.materials.append(mat_material_001)
me_sphere.update()
me_cylinder = bpy.data.meshes.new('Cylinder')
me_cylinder.from_pydata([(0.0, 1.0, -1.0), (0.0, 1.0, 1.0), (0.3827, 0.9239, -1.0), (0.3827, 0.9239, 1.0), (0.7071, 0.7071, -1.0), (0.7071, 0.7071, 1.0), (0.9239, 0.3827, -1.0), (0.9239, 0.3827, 1.0), (1.0, 0.0, -1.0), (1.0, 0.0, 1.0), (0.9239, -0.3827, -1.0), (0.9239, -0.3827, 1.0), (0.7071, -0.7071, -1.0), (0.7071, -0.7071, 1.0), (0.3827, -0.9239, -1.0), (0.3827, -0.9239, 1.0), (0.0, -1.0, -1.0), (0.0, -1.0, 1.0), (-0.3827, -0.9239, -1.0), (-0.3827, -0.9239, 1.0), (-0.7071, -0.7071, -1.0), (-0.7071, -0.7071, 1.0), (-0.9239, -0.3827, -1.0), (-0.9239, -0.3827, 1.0), (-1.0, 0.0, -1.0), (-1.0, 0.0, 1.0), (-0.9239, 0.3827, -1.0), (-0.9239, 0.3827, 1.0), (-0.7071, 0.7071, -1.0), (-0.7071, 0.7071, 1.0), (-0.3827, 0.9239, -1.0), (-0.3827, 0.9239, 1.0)], [], [(0, 1, 3, 2), (2, 3, 5, 4), (4, 5, 7, 6), (6, 7, 9, 8), (8, 9, 11, 10), (10, 11, 13, 12), (12, 13, 15, 14), (14, 15, 17, 16), (16, 17, 19, 18), (18, 19, 21, 20), (20, 21, 23, 22), (22, 23, 25, 24), (24, 25, 27, 26), (26, 27, 29, 28), (3, 1, 31, 29, 27, 25, 23, 21, 19, 17, 15, 13, 11, 9, 7, 5), (28, 29, 31, 30), (30, 31, 1, 0), (0, 2, 4, 6, 8, 10, 12, 14, 16, 18, 20, 22, 24, 26, 28, 30)])
me_cylinder.polygons.foreach_set('use_smooth', [True] * 18)
_uv = me_cylinder.uv_layers.new(name='UVMap')
_uv.uv.foreach_set('vector', [1.0, 0.5, 1.0, 1.0, 0.9375, 1.0, 0.9375, 0.5, 0.9375, 0.5, 0.9375, 1.0, 0.875, 1.0, 0.875, 0.5, 0.875, 0.5, 0.875, 1.0, 0.8125, 1.0, 0.8125, 0.5, 0.8125, 0.5, 0.8125, 1.0, 0.75, 1.0, 0.75, 0.5, 0.75, 0.5, 0.75, 1.0, 0.6875, 1.0, 0.6875, 0.5, 0.6875, 0.5, 0.6875, 1.0, 0.625, 1.0, 0.625, 0.5, 0.625, 0.5, 0.625, 1.0, 0.5625, 1.0, 0.5625, 0.5, 0.5625, 0.5, 0.5625, 1.0, 0.5, 1.0, 0.5, 0.5, 0.5, 0.5, 0.5, 1.0, 0.4375, 1.0, 0.4375, 0.5, 0.4375, 0.5, 0.4375, 1.0, 0.375, 1.0, 0.375, 0.5, 0.375, 0.5, 0.375, 1.0, 0.3125, 1.0, 0.3125, 0.5, 0.3125, 0.5, 0.3125, 1.0, 0.25, 1.0, 0.25, 0.5, 0.25, 0.5, 0.25, 1.0, 0.1875, 1.0, 0.1875, 0.5, 0.1875, 0.5, 0.1875, 1.0, 0.125, 1.0, 0.125, 0.5, 0.3418, 0.4717, 0.25, 0.49, 0.1582, 0.4717, 0.08029, 0.4197, 0.02827, 0.3418, 0.01, 0.25, 0.02827, 0.1582, 0.08029, 0.08029, 0.1582, 0.02827, 0.25, 0.01, 0.3418, 0.02827, 0.4197, 0.08029, 0.4717, 0.1582, 0.49, 0.25, 0.4717, 0.3418, 0.4197, 0.4197, 0.125, 0.5, 0.125, 1.0, 0.0625, 1.0, 0.0625, 0.5, 0.0625, 0.5, 0.0625, 1.0, 0.0, 1.0, 0.0, 0.5, 0.75, 0.49, 0.8418, 0.4717, 0.9197, 0.4197, 0.9717, 0.3418, 0.99, 0.25, 0.9717, 0.1582, 0.9197, 0.08029, 0.8418, 0.02827, 0.75, 0.01, 0.6582, 0.02827, 0.5803, 0.08029, 0.5283, 0.1582, 0.51, 0.25, 0.5283, 0.3418, 0.5803, 0.4197, 0.6582, 0.4717])
me_cylinder.update()
me_cylinder_002 = bpy.data.meshes.new('Cylinder.002')
me_cylinder_002.from_pydata([(0.0, 1.0, -1.0), (0.0, 1.0, 1.0), (0.3827, 0.9239, -1.0), (0.3827, 0.9239, 1.0), (0.7071, 0.7071, -1.0), (0.7071, 0.7071, 1.0), (0.9239, 0.3827, -1.0), (0.9239, 0.3827, 1.0), (1.0, 0.0, -1.0), (1.0, 0.0, 1.0), (0.9239, -0.3827, -1.0), (0.9239, -0.3827, 1.0), (0.7071, -0.7071, -1.0), (0.7071, -0.7071, 1.0), (0.3827, -0.9239, -1.0), (0.3827, -0.9239, 1.0), (0.0, -1.0, -1.0), (0.0, -1.0, 1.0), (-0.3827, -0.9239, -1.0), (-0.3827, -0.9239, 1.0), (-0.7071, -0.7071, -1.0), (-0.7071, -0.7071, 1.0), (-0.9239, -0.3827, -1.0), (-0.9239, -0.3827, 1.0), (-1.0, 0.0, -1.0), (-1.0, 0.0, 1.0), (-0.9239, 0.3827, -1.0), (-0.9239, 0.3827, 1.0), (-0.7071, 0.7071, -1.0), (-0.7071, 0.7071, 1.0), (-0.3827, 0.9239, -1.0), (-0.3827, 0.9239, 1.0)], [], [(0, 1, 3, 2), (2, 3, 5, 4), (4, 5, 7, 6), (6, 7, 9, 8), (8, 9, 11, 10), (10, 11, 13, 12), (12, 13, 15, 14), (14, 15, 17, 16), (16, 17, 19, 18), (18, 19, 21, 20), (20, 21, 23, 22), (22, 23, 25, 24), (24, 25, 27, 26), (26, 27, 29, 28), (3, 1, 31, 29, 27, 25, 23, 21, 19, 17, 15, 13, 11, 9, 7, 5), (28, 29, 31, 30), (30, 31, 1, 0), (0, 2, 4, 6, 8, 10, 12, 14, 16, 18, 20, 22, 24, 26, 28, 30)])
me_cylinder_002.polygons.foreach_set('use_smooth', [True] * 18)
_uv = me_cylinder_002.uv_layers.new(name='UVMap')
_uv.uv.foreach_set('vector', [1.0, 0.5, 1.0, 1.0, 0.9375, 1.0, 0.9375, 0.5, 0.9375, 0.5, 0.9375, 1.0, 0.875, 1.0, 0.875, 0.5, 0.875, 0.5, 0.875, 1.0, 0.8125, 1.0, 0.8125, 0.5, 0.8125, 0.5, 0.8125, 1.0, 0.75, 1.0, 0.75, 0.5, 0.75, 0.5, 0.75, 1.0, 0.6875, 1.0, 0.6875, 0.5, 0.6875, 0.5, 0.6875, 1.0, 0.625, 1.0, 0.625, 0.5, 0.625, 0.5, 0.625, 1.0, 0.5625, 1.0, 0.5625, 0.5, 0.5625, 0.5, 0.5625, 1.0, 0.5, 1.0, 0.5, 0.5, 0.5, 0.5, 0.5, 1.0, 0.4375, 1.0, 0.4375, 0.5, 0.4375, 0.5, 0.4375, 1.0, 0.375, 1.0, 0.375, 0.5, 0.375, 0.5, 0.375, 1.0, 0.3125, 1.0, 0.3125, 0.5, 0.3125, 0.5, 0.3125, 1.0, 0.25, 1.0, 0.25, 0.5, 0.25, 0.5, 0.25, 1.0, 0.1875, 1.0, 0.1875, 0.5, 0.1875, 0.5, 0.1875, 1.0, 0.125, 1.0, 0.125, 0.5, 0.3418, 0.4717, 0.25, 0.49, 0.1582, 0.4717, 0.08029, 0.4197, 0.02827, 0.3418, 0.01, 0.25, 0.02827, 0.1582, 0.08029, 0.08029, 0.1582, 0.02827, 0.25, 0.01, 0.3418, 0.02827, 0.4197, 0.08029, 0.4717, 0.1582, 0.49, 0.25, 0.4717, 0.3418, 0.4197, 0.4197, 0.125, 0.5, 0.125, 1.0, 0.0625, 1.0, 0.0625, 0.5, 0.0625, 0.5, 0.0625, 1.0, 0.0, 1.0, 0.0, 0.5, 0.75, 0.49, 0.8418, 0.4717, 0.9197, 0.4197, 0.9717, 0.3418, 0.99, 0.25, 0.9717, 0.1582, 0.9197, 0.08029, 0.8418, 0.02827, 0.75, 0.01, 0.6582, 0.02827, 0.5803, 0.08029, 0.5283, 0.1582, 0.51, 0.25, 0.5283, 0.3418, 0.5803, 0.4197, 0.6582, 0.4717])
me_cylinder_002.materials.append(mat_material_002)
me_cylinder_002.update()
arm_armature = bpy.data.armatures.new('Armature')  # bones are not reproduced

# ---- objects
ob_light = bpy.data.objects.new('Light', light_light)
ob_camera = bpy.data.objects.new('Camera', cam_camera)
ob_sphere = bpy.data.objects.new('Sphere', me_sphere)
ob_cylinder = bpy.data.objects.new('Cylinder', me_cylinder)
ob_cylinder_001 = bpy.data.objects.new('Cylinder.001', me_cylinder_002)
ob_armature = bpy.data.objects.new('Armature', arm_armature)

# ---- transforms, parenting, visibility, modifiers, constraints
ob_light.parent = ob_armature
ob_light.matrix_parent_inverse = Matrix(((1.0, 4.441e-16, -1.824e-18, 0.02545), (4.441e-16, -1.0, 8.742e-08, 0.02228), (-1.824e-18, -8.742e-08, -1.0, 2.264), (-0.0, 0.0, 0.0, 1.0)))
ob_light.location = (15.99, -15.0, 5.405)
ob_light.rotation_euler = (0.6503, 0.05522, 1.866)
ob_light.lock_rotations_4d = False
ob_light.empty_display_type = 'ARROWS'
ob_light.color = (0.0, 0.0, 0.0, 0.0)
ob_light.lineart.crease_threshold = 0.0
ob_camera.parent = ob_armature
ob_camera.matrix_parent_inverse = Matrix(((1.0, 4.441e-16, -1.824e-18, 0.02545), (4.441e-16, -1.0, 8.742e-08, 0.02228), (-1.824e-18, -8.742e-08, -1.0, 2.264), (-0.0, 0.0, 0.0, 1.0)))
ob_camera.location = (10.0, -33.0, 9.0)
ob_camera.rotation_euler = (1.35, 0.03297, 0.2937)
ob_camera.lock_rotations_4d = False
ob_camera.empty_display_type = 'ARROWS'
ob_camera.color = (0.0, 0.0, 0.0, 0.0)
ob_camera.display_type = 'WIRE'
ob_camera.lineart.crease_threshold = 0.0
ob_sphere.parent = ob_armature
ob_sphere.matrix_parent_inverse = Matrix(((1.0, 4.441e-16, -1.824e-18, 0.02545), (4.441e-16, -1.0, 8.742e-08, 0.02228), (-1.824e-18, -8.742e-08, -1.0, 2.264), (-0.0, 0.0, 0.0, 1.0)))
ob_sphere.location = (-0.03465, 0.01054, 1.482)
_vg = ob_sphere.vertex_groups.new(name='Bone')
for _i, _w in zip([0, 1, 2, 3, 4, 5, 6, 7, 8, 9, 10, 11, 12, 13, 14, 15, 16, 17, 18, 19, 20, 21, 22, 23, 24, 25, 26, 27, 28, 29, 30, 31, 32, 33, 34, 35, 36, 37, 38, 39, 40, 41, 42, 43, 44, 45, 46, 47, 48, 49, 50, 51, 52, 53, 54, 55, 56, 57, 58, 59, 60, 61, 62, 63, 64, 65, 66, 67, 68, 69, 70, 71, 72, 73, 74, 75, 76, 77, 78, 79, 80, 81, 82, 83, 84, 85, 86, 87, 88, 89, 90, 91, 92, 93, 94, 95, 96, 97, 98, 99, 100, 101, 102, 103, 104, 105, 106, 107, 108, 109, 110, 111, 112, 113, 114, 115, 116, 117, 118, 119, 120, 121, 122, 123, 124, 125, 126, 127, 128, 129, 130, 131, 132, 133, 134, 135, 136, 137, 138, 139, 140, 141, 142, 143, 144, 145, 146, 147, 148, 149, 150, 151, 152, 153, 154, 155, 156, 157, 158, 159, 160, 161, 162, 163, 164, 165, 166, 167, 168, 169, 170, 171, 172, 173, 174, 175, 176, 177, 178, 179, 180, 181, 182, 183, 184, 185, 186, 187, 188, 189, 190, 191, 192, 193, 194, 195, 196, 197, 198, 199, 200, 201, 202, 203, 204, 205, 206, 207, 208, 209, 210, 211, 212, 213, 214, 215, 216, 217, 218, 219, 220, 221, 222, 223, 224, 225, 226, 227, 228, 229, 230, 231, 232, 233, 234, 235, 236, 237, 238, 239, 240, 241, 242, 243, 244, 245, 246, 247, 248, 249, 250, 251, 252, 253, 254, 255, 256, 257, 258, 259, 260, 261, 262, 263, 264, 265, 266, 267, 268, 269, 270, 271, 272, 273, 274, 275, 276, 277, 278, 279, 280, 281, 282, 283, 284, 285, 286, 287, 288, 289, 290, 291, 292, 293, 294, 295, 296, 297, 298, 299, 300, 301, 302, 303, 304], [0.9963, 0.9908, 0.9087, 0.9969, 0.9969, 0.9968, 0.9967, 0.9963, 0.995, 0.9907, 0.9084, 0.9969, 0.9969, 0.9968, 0.9967, 0.9962, 0.9949, 0.9905, 0.9076, 0.9969, 0.9969, 0.9968, 0.9966, 0.9962, 0.9949, 0.9902, 0.9065, 0.9969, 0.9969, 0.9968, 0.9966, 0.9961, 0.9948, 0.9898, 0.9051, 0.9969, 0.9969, 0.9968, 0.9966, 0.9961, 0.9946, 0.9893, 0.9032, 0.9969, 0.9969, 0.9969, 0.9968, 0.9966, 0.9961, 0.9945, 0.9887, 0.9008, 0.9969, 0.9969, 0.9968, 0.9966, 0.996, 0.9944, 0.988, 0.8981, 0.9969, 0.9969, 0.9968, 0.9966, 0.996, 0.9942, 0.9873, 0.8957, 0.9969, 0.9969, 0.9968, 0.9966, 0.996, 0.9941, 0.9868, 0.8936, 0.9969, 0.9969, 0.9968, 0.9966, 0.9959, 0.994, 0.9863, 0.8917, 0.9969, 0.9969, 0.9968, 0.9965, 0.9959, 0.9939, 0.9859, 0.8904, 0.9969, 0.9969, 0.9968, 0.9965, 0.9959, 0.9938, 0.9856, 0.8894, 0.9969, 0.9969, 0.9968, 0.9965, 0.9959, 0.9937, 0.9853, 0.8887, 0.9969, 0.9969, 0.9968, 0.9965, 0.9959, 0.9937, 0.9852, 0.8882, 0.9969, 0.9969, 0.9968, 0.9965, 0.996, 0.9936, 0.9851, 0.888, 0.9969, 0.9969, 0.9959, 0.9936, 0.9851, 0.8881, 0.9969, 0.9969, 0.9968, 0.9965, 0.996, 0.9936, 0.9852, 0.8884, 0.9969, 0.9969, 0.9968, 0.9965, 0.9959, 0.9937, 0.9853, 0.8888, 0.9969, 0.9969, 0.9968, 0.9965, 0.9959, 0.9937, 0.9855, 0.8896, 0.9969, 0.9969, 0.9968, 0.9966, 0.9959, 0.9938, 0.9858, 0.8907, 0.9969, 0.9969, 0.9968, 0.9966, 0.9959, 0.9939, 0.9861, 0.8919, 0.9969, 0.9969, 0.9968, 0.9966, 0.9959, 0.994, 0.9865, 0.8934, 0.9969, 0.9969, 0.9968, 0.9966, 0.996, 0.9942, 0.987, 0.8952, 0.9969, 0.9969, 0.9968, 0.9966, 0.996, 0.9943, 0.9876, 0.8975, 0.9969, 0.9969, 0.9968, 0.9966, 0.996, 0.9944, 0.9883, 0.9, 0.9969, 0.9969, 0.9968, 0.9966, 0.9961, 0.9946, 0.989, 0.9024, 0.9969, 0.9969, 0.9968, 0.9966, 0.9961, 0.9947, 0.9896, 0.9046, 0.9969, 0.9969, 0.9968, 0.9966, 0.9962, 0.9948, 0.99, 0.9064, 0.9969, 0.9969, 0.9968, 0.9966, 0.9962, 0.9949, 0.9904, 0.9076, 0.9969, 0.9969, 0.9968, 0.9967, 0.9962, 0.995, 0.9906, 0.9083, 0.9969, 0.9969, 0.9968, 0.9967, 0.9963, 0.995, 0.9908, 0.9086, 0.9969, 0.9969, 0.995, 0.9969, 0.9968, 0.9967, 0.9965, 0.9965, 0.9968, 0.9967, 0.9965, 0.9963, 0.9968, 0.9963, 0.9968, 0.9967, 0.9965, 0.9963, 0.9969, 0.9968, 0.9967, 0.9965, 0.9969, 0.9473, 0.9477, 0.9465, 0.9452, 0.943, 0.9396, 0.9342, 0.9256, 0.9196, 0.9153, 0.9123, 0.9101, 0.9085, 0.9075, 0.9068, 0.9065, 0.9065, 0.9067, 0.9073, 0.9082, 0.9094, 0.9112, 0.9135, 0.9166, 0.9209, 0.9269, 0.9355, 0.9407, 0.9439, 0.9459, 0.947, 0.9476]): _vg.add([_i], _w, 'REPLACE')
_vg = ob_sphere.vertex_groups.new(name='Bone.001')
for _i, _w in zip([161, 169, 177, 185, 193, 201, 293, 294, 295, 296, 297, 324, 325, 326, 327, 328, 329, 330, 331, 353, 354, 355, 356, 357, 358, 359, 360, 361, 362, 363, 364, 465, 466, 467, 468], [0.01884, 0.03795, 0.0505, 0.05028, 0.03654, 0.01645, 0.001846, 0.009074, 0.01297, 0.01196, 0.005913, 0.03919, 0.332, 0.624, 0.9315, 0.9374, 0.6311, 0.339, 0.05076, 0.01321, 0.04613, 0.09194, 0.3376, 0.5839, 0.8252, 0.848, 0.6016, 0.3516, 0.1032, 0.03383, 0.006551, 0.9972, 0.9965, 0.9972, 0.9962]): _vg.add([_i], _w, 'REPLACE')
_vg = ob_sphere.vertex_groups.new(name='Bone.030')
for _i, _w in zip([461, 462, 463, 464], [0.9962, 0.9949, 0.9895, 0.9906]): _vg.add([_i], _w, 'REPLACE')
_vg = ob_sphere.vertex_groups.new(name='Bone.031')
_vg = ob_sphere.vertex_groups.new(name='Bone.032')
for _i, _w in zip([379, 380, 395, 396, 469, 470, 471, 472], [0.9999, 0.9999, 0.9999, 0.9999, 0.9962, 0.9961, 0.996, 0.9962]): _vg.add([_i], _w, 'REPLACE')
_vg = ob_sphere.vertex_groups.new(name='Bone.002')
for _i, _w in zip([123, 129, 137, 145, 153, 161, 169, 177, 289, 290, 291, 292, 293, 294, 320, 321, 322, 323, 324, 325, 326, 327, 349, 350, 351, 352, 353, 354, 355, 356, 357, 358, 359, 360, 485, 486, 487, 488], [0.001376, 0.02103, 0.04041, 0.05186, 0.0518, 0.0399, 0.02009, 2.982e-05, 0.004069, 0.01178, 0.01629, 0.01611, 0.01124, 0.003149, 0.05193, 0.3368, 0.6257, 0.9299, 0.9357, 0.6302, 0.3383, 0.04793, 0.02532, 0.05716, 0.1039, 0.3457, 0.5887, 0.8269, 0.8498, 0.606, 0.3592, 0.1151, 0.04817, 0.01438, 0.9979, 0.9954, 0.9974, 0.9959]): _vg.add([_i], _w, 'REPLACE')
_vg = ob_sphere.vertex_groups.new(name='Bone.009')
_vg = ob_sphere.vertex_groups.new(name='Bone.010')
for _i, _w in zip([473, 474, 475, 476], [0.9935, 0.995, 0.9925, 0.9907]): _vg.add([_i], _w, 'REPLACE')
_vg = ob_sphere.vertex_groups.new(name='Bone.011')
for _i, _w in zip([377, 378, 393, 394, 489, 490, 491, 492], [0.9999, 0.9999, 0.9999, 0.9999, 0.9952, 0.9964, 0.997, 0.995]): _vg.add([_i], _w, 'REPLACE')
_vg = ob_sphere.vertex_groups.new(name='Bone.003')
for _i, _w in zip([91, 99, 107, 115, 123, 129, 137, 145, 285, 286, 287, 288, 289, 290, 316, 317, 318, 319, 320, 321, 322, 323, 345, 346, 347, 348, 349, 350, 351, 352, 353, 354, 355, 356, 481, 482, 483, 484], [0.001175, 0.02083, 0.04017, 0.05174, 0.05172, 0.04, 0.02051, 0.0007551, 0.003774, 0.01161, 0.01625, 0.01624, 0.01158, 0.003757, 0.05775, 0.337, 0.6213, 0.9219, 0.9238, 0.6219, 0.3342, 0.04909, 0.02538, 0.0573, 0.1039, 0.3396, 0.5757, 0.806, 0.8275, 0.5911, 0.3508, 0.1126, 0.046, 0.01338, 0.9968, 0.9971, 0.996, 0.9969]): _vg.add([_i], _w, 'REPLACE')
_vg = ob_sphere.vertex_groups.new(name='Bone.012')
_vg = ob_sphere.vertex_groups.new(name='Bone.013')
for _i, _w in zip([477, 478, 479, 480], [0.9911, 0.9904, 0.9948, 0.9955]): _vg.add([_i], _w, 'REPLACE')
_vg = ob_sphere.vertex_groups.new(name='Bone.014')
for _i, _w in zip([375, 376, 391, 392, 493, 494, 495, 496], [0.9999, 0.9999, 0.9999, 0.9999, 0.9952, 0.9969, 0.9954, 0.9972]): _vg.add([_i], _w, 'REPLACE')
_vg = ob_sphere.vertex_groups.new(name='Bone.004')
for _i, _w in zip([67, 75, 83, 91, 99, 107, 115, 282, 283, 284, 285, 286, 312, 313, 314, 315, 316, 317, 318, 319, 341, 342, 343, 344, 345, 346, 347, 348, 349, 350, 351, 352, 405, 406, 407, 408], [0.01789, 0.03769, 0.05074, 0.0509, 0.03889, 0.01993, 0.000612, 0.008342, 0.01377, 0.01439, 0.01026, 0.002886, 0.05031, 0.332, 0.6185, 0.9214, 0.9147, 0.6178, 0.3345, 0.05351, 0.02006, 0.05283, 0.09751, 0.3347, 0.5723, 0.804, 0.825, 0.5921, 0.356, 0.1226, 0.05647, 0.02468, 0.9982, 0.9947, 0.9951, 0.998]): _vg.add([_i], _w, 'REPLACE')
_vg = ob_sphere.vertex_groups.new(name='Bone.015')
_vg = ob_sphere.vertex_groups.new(name='Bone.016')
for _i, _w in zip([401, 402, 403, 404], [0.994, 0.9919, 0.9918, 0.9939]): _vg.add([_i], _w, 'REPLACE')
_vg = ob_sphere.vertex_groups.new(name='Bone.017')
for _i, _w in zip([373, 374, 389, 390, 409, 410, 411, 412], [1.0, 1.0, 0.9999, 0.9999, 0.997, 0.9943, 0.9942, 0.9972]): _vg.add([_i], _w, 'REPLACE')
_vg = ob_sphere.vertex_groups.new(name='Bone.005')
for _i, _w in zip([34, 42, 51, 59, 67, 75, 280, 281, 308, 309, 310, 311, 312, 313, 314, 315, 337, 338, 339, 340, 341, 342, 343, 344, 345, 346, 347, 348, 368, 417, 418, 419, 420], [0.01271, 0.03216, 0.04618, 0.04737, 0.03529, 0.01707, 0.004225, 0.00305, 0.05769, 0.3386, 0.6234, 0.9236, 0.9259, 0.6252, 0.3381, 0.05325, 0.04034, 0.06805, 0.1171, 0.3505, 0.5854, 0.8155, 0.8371, 0.6007, 0.3611, 0.1245, 0.05803, 0.02732, 0.001558, 0.9979, 0.9954, 0.9973, 0.9959]): _vg.add([_i], _w, 'REPLACE')
_vg = ob_sphere.vertex_groups.new(name='Bone.018')
for _i, _w in zip([413, 414, 415, 416], [0.9369, 0.9585, 0.1411, 0.1547]): _vg.add([_i], _w, 'REPLACE')
_vg = ob_sphere.vertex_groups.new(name='Bone.019')
for _i, _w in zip([413, 414, 415, 416], [0.05831, 0.02676, 0.8487, 0.8339]): _vg.add([_i], _w, 'REPLACE')
_vg = ob_sphere.vertex_groups.new(name='Bone.020')
for _i, _w in zip([371, 372, 387, 388, 421, 422, 423, 424], [0.9999, 0.9999, 1.0, 1.0, 0.9965, 0.9959, 0.9966, 0.9958]): _vg.add([_i], _w, 'REPLACE')
_vg = ob_sphere.vertex_groups.new(name='Bone.007')
for _i, _w in zip([2, 10, 225, 233, 241, 249, 305, 306, 307, 332, 333, 334, 335, 336, 337, 338, 339, 340, 341, 361, 362, 363, 364, 365, 366, 367, 368, 441, 442, 443, 444], [0.02637, 0.008571, 0.007879, 0.02574, 0.03836, 0.03865, 0.3356, 0.6138, 0.06036, 0.05137, 0.3234, 0.6018, 0.8975, 0.907, 0.3539, 0.1325, 0.06627, 0.03799, 0.0002468, 0.001671, 0.02837, 0.08036, 0.3143, 0.5471, 0.773, 0.7967, 0.5776, 0.9972, 0.9958, 0.9965, 0.9968]): _vg.add([_i], _w, 'REPLACE')
_vg = ob_sphere.vertex_groups.new(name='Bone.024')
for _i, _w in zip([437, 438, 439, 440], [0.9931, 0.9921, 0.9925, 0.9941]): _vg.add([_i], _w, 'REPLACE')
_vg = ob_sphere.vertex_groups.new(name='Bone.025')
_vg = ob_sphere.vertex_groups.new(name='Bone.026')
for _i, _w in zip([383, 384, 399, 400, 445, 446, 447, 448], [0.9999, 0.9999, 0.9999, 0.9999, 0.9957, 0.9964, 0.9959, 0.9963]): _vg.add([_i], _w, 'REPLACE')
_vg = ob_sphere.vertex_groups.new(name='Bone.008')
for _i, _w in zip([193, 201, 209, 217, 225, 233, 328, 329, 330, 331, 332, 333, 334, 335, 337, 357, 358, 359, 360, 361, 362, 363, 364, 365, 366, 367, 368, 453, 454, 455, 456], [0.0138, 0.03194, 0.04418, 0.04356, 0.03037, 0.01166, 0.03712, 0.3313, 0.6226, 0.9276, 0.9242, 0.6313, 0.3497, 0.06941, 0.007015, 0.01387, 0.0478, 0.09387, 0.3447, 0.5972, 0.8465, 0.8666, 0.625, 0.3826, 0.1444, 0.07288, 0.04773, 0.9962, 0.9965, 0.9972, 0.9971]): _vg.add([_i], _w, 'REPLACE')
_vg = ob_sphere.vertex_groups.new(name='Bone.027')
for _i, _w in zip([449, 450, 451, 452], [0.9928, 0.9919, 0.9934, 0.9941]): _vg.add([_i], _w, 'REPLACE')
_vg = ob_sphere.vertex_groups.new(name='Bone.028')
_vg = ob_sphere.vertex_groups.new(name='Bone.029')
for _i, _w in zip([381, 382, 397, 398, 457, 458, 459, 460], [0.9999, 0.9999, 0.9999, 0.9999, 0.9967, 0.9962, 0.9959, 0.9954]): _vg.add([_i], _w, 'REPLACE')
_vg = ob_sphere.vertex_groups.new(name='Bone.006')
for _i, _w in zip([2, 10, 18, 26, 34, 42, 305, 306, 307, 308, 309, 310, 311, 336, 337, 338, 339, 340, 341, 342, 343, 344, 365, 366, 367, 368, 429, 430, 431, 432], [0.009009, 0.02722, 0.04004, 0.04036, 0.028, 0.01013, 0.6127, 0.3335, 0.9087, 0.9127, 0.6144, 0.3316, 0.05228, 0.05905, 0.5624, 0.7804, 0.8005, 0.5751, 0.3448, 0.1161, 0.05216, 0.01936, 0.03735, 0.0666, 0.1142, 0.338, 0.9977, 0.9956, 0.9975, 0.9957]): _vg.add([_i], _w, 'REPLACE')
_vg = ob_sphere.vertex_groups.new(name='Bone.021')
for _i, _w in zip([425, 426, 427, 428], [0.9914, 0.991, 0.9941, 0.9948]): _vg.add([_i], _w, 'REPLACE')
_vg = ob_sphere.vertex_groups.new(name='Bone.022')
_vg = ob_sphere.vertex_groups.new(name='Bone.023')
for _i, _w in zip([369, 370, 385, 386, 433, 434, 435, 436], [1.0, 1.0, 0.9999, 0.9999, 0.9936, 0.9971, 0.9932, 0.9977]): _vg.add([_i], _w, 'REPLACE')
_m = ob_sphere.modifiers.new('Armature', 'ARMATURE')
_m.object = ob_armature
_m = ob_sphere.modifiers.new('Smooth by Angle', 'NODES')
_m.node_group = ng_smooth_by_angle
_m.use_pin_to_last = True
_m.show_group_selector = False
ob_cylinder.parent = ob_armature
ob_cylinder.matrix_parent_inverse = Matrix(((1.0, 4.441e-16, -1.824e-18, 0.02545), (4.441e-16, -1.0, 8.742e-08, 0.02228), (-1.824e-18, -8.742e-08, -1.0, 2.264), (-0.0, 0.0, 0.0, 1.0)))
ob_cylinder.location = (0.0, 0.0, 0.745)
ob_cylinder.rotation_euler = (-1.573, -0.06307, -0.04894)
ob_cylinder.scale = (0.3465, 0.3525, 0.7977)
_vg = ob_cylinder.vertex_groups.new(name='Bone')
for _i, _w in zip([0, 1, 2, 3, 4, 5, 6, 7, 8, 9, 10, 11, 12, 13, 14, 15, 16, 17, 18, 19, 20, 21, 22, 23, 24, 25, 26, 27, 28, 29, 30, 31], [0.7577, 0.887, 0.7703, 0.8894, 0.7723, 0.8892, 0.7657, 0.8829, 0.7427, 0.8736, 0.7438, 0.8594, 0.7317, 0.8418, 0.7449, 0.8104, 0.7324, 0.8077, 0.7454, 0.7952, 0.7449, 0.8112, 0.7694, 0.8098, 0.7747, 0.8367, 0.7721, 0.8565, 0.7585, 0.8723, 0.7357, 0.881]): _vg.add([_i], _w, 'REPLACE')
_vg = ob_cylinder.vertex_groups.new(name='Bone.001')
_vg = ob_cylinder.vertex_groups.new(name='Bone.030')
_vg = ob_cylinder.vertex_groups.new(name='Bone.031')
_vg = ob_cylinder.vertex_groups.new(name='Bone.032')
_vg = ob_cylinder.vertex_groups.new(name='Bone.002')
for _i, _w in zip([0, 2, 4, 6, 8, 10, 12, 14, 16, 18, 20, 22, 24, 26, 28, 30], [0.149, 0.1345, 0.1265, 0.1236, 0.1298, 0.1072, 0.09068, 0.07822, 0.07408, 0.07317, 0.0766, 0.08331, 0.09751, 0.1157, 0.1399, 0.1699]): _vg.add([_i], _w, 'REPLACE')
_vg = ob_cylinder.vertex_groups.new(name='Bone.009')
_vg = ob_cylinder.vertex_groups.new(name='Bone.010')
_vg = ob_cylinder.vertex_groups.new(name='Bone.011')
_vg = ob_cylinder.vertex_groups.new(name='Bone.003')
for _i, _w in zip([0, 2, 4, 6, 8, 10, 12, 14, 16, 18, 20, 22, 24, 26, 28, 30], [0.07518, 0.07733, 0.08326, 0.0926, 0.1088, 0.1297, 0.1577, 0.1568, 0.1724, 0.16, 0.1571, 0.1266, 0.1073, 0.09245, 0.08253, 0.07612]): _vg.add([_i], _w, 'REPLACE')
_vg = ob_cylinder.vertex_groups.new(name='Bone.012')
_vg = ob_cylinder.vertex_groups.new(name='Bone.013')
_vg = ob_cylinder.vertex_groups.new(name='Bone.014')
_vg = ob_cylinder.vertex_groups.new(name='Bone.004')
_vg = ob_cylinder.vertex_groups.new(name='Bone.015')
_vg = ob_cylinder.vertex_groups.new(name='Bone.016')
_vg = ob_cylinder.vertex_groups.new(name='Bone.017')
_vg = ob_cylinder.vertex_groups.new(name='Bone.005')
_vg = ob_cylinder.vertex_groups.new(name='Bone.018')
_vg = ob_cylinder.vertex_groups.new(name='Bone.019')
_vg = ob_cylinder.vertex_groups.new(name='Bone.020')
_vg = ob_cylinder.vertex_groups.new(name='Bone.007')
for _i, _w in zip([1, 3, 5, 7, 9, 11, 13, 15, 17, 19, 21, 23, 25, 27, 29, 31], [0.04033, 0.04244, 0.04857, 0.05598, 0.06516, 0.07812, 0.09424, 0.1202, 0.1166, 0.1205, 0.09455, 0.07843, 0.0656, 0.0564, 0.04915, 0.04276]): _vg.add([_i], _w, 'REPLACE')
_vg = ob_cylinder.vertex_groups.new(name='Bone.024')
_vg = ob_cylinder.vertex_groups.new(name='Bone.025')
_vg = ob_cylinder.vertex_groups.new(name='Bone.026')
_vg = ob_cylinder.vertex_groups.new(name='Bone.008')
_vg = ob_cylinder.vertex_groups.new(name='Bone.027')
_vg = ob_cylinder.vertex_groups.new(name='Bone.028')
_vg = ob_cylinder.vertex_groups.new(name='Bone.029')
_vg = ob_cylinder.vertex_groups.new(name='Bone.006')
for _i, _w in zip([1, 13, 15, 17, 19, 21, 23, 25, 27, 29, 31], [0.005916, 0.001675, 0.01177, 0.02446, 0.04191, 0.05673, 0.07341, 0.059, 0.04581, 0.02776, 0.01541]): _vg.add([_i], _w, 'REPLACE')
_vg = ob_cylinder.vertex_groups.new(name='Bone.021')
_vg = ob_cylinder.vertex_groups.new(name='Bone.022')
_vg = ob_cylinder.vertex_groups.new(name='Bone.023')
_m = ob_cylinder.modifiers.new('Armature', 'ARMATURE')
_m.object = ob_armature
ob_cylinder_001.parent = ob_armature
ob_cylinder_001.matrix_parent_inverse = Matrix(((1.0, 4.441e-16, -1.824e-18, 0.02545), (4.441e-16, -1.0, 8.742e-08, 0.02228), (-1.824e-18, -8.742e-08, -1.0, 2.264), (-0.0, 0.0, 0.0, 1.0)))
ob_cylinder_001.location = (0.0, 0.0, 0.745)
ob_cylinder_001.rotation_euler = (-1.573, -0.06307, -0.04894)
ob_cylinder_001.scale = (0.2316, 0.2576, 0.8348)
_vg = ob_cylinder_001.vertex_groups.new(name='Bone')
for _i, _w in zip([0, 1, 2, 3, 4, 5, 6, 7, 8, 9, 10, 11, 12, 13, 14, 15, 16, 17, 18, 19, 20, 21, 22, 23, 24, 25, 26, 27, 28, 29, 30, 31], [0.7782, 0.8183, 0.7751, 0.8165, 0.7667, 0.8113, 0.7537, 0.7998, 0.7322, 0.7844, 0.7255, 0.7637, 0.7126, 0.7589, 0.7151, 0.7454, 0.7073, 0.7479, 0.7143, 0.7454, 0.7155, 0.7586, 0.7316, 0.7628, 0.738, 0.7834, 0.7569, 0.7988, 0.7694, 0.8106, 0.7772, 0.8161]): _vg.add([_i], _w, 'REPLACE')
_vg = ob_cylinder_001.vertex_groups.new(name='Bone.001')
_vg = ob_cylinder_001.vertex_groups.new(name='Bone.030')
_vg = ob_cylinder_001.vertex_groups.new(name='Bone.031')
_vg = ob_cylinder_001.vertex_groups.new(name='Bone.032')
_vg = ob_cylinder_001.vertex_groups.new(name='Bone.002')
for _i, _w in zip([0, 2, 4, 6, 8, 10, 12, 14, 16, 18, 20, 22, 24, 26, 28, 30], [0.08155, 0.08827, 0.09754, 0.1093, 0.1252, 0.1237, 0.1256, 0.1095, 0.09793, 0.08885, 0.08168, 0.07629, 0.07376, 0.07282, 0.07392, 0.07657]): _vg.add([_i], _w, 'REPLACE')
_vg = ob_cylinder_001.vertex_groups.new(name='Bone.009')
_vg = ob_cylinder_001.vertex_groups.new(name='Bone.010')
_vg = ob_cylinder_001.vertex_groups.new(name='Bone.011')
_vg = ob_cylinder_001.vertex_groups.new(name='Bone.003')
for _i, _w in zip([0, 2, 4, 6, 8, 10, 12, 14, 16, 18, 20, 22, 24, 26, 28, 30], [0.1094, 0.1057, 0.1046, 0.1058, 0.1109, 0.1189, 0.1297, 0.1434, 0.1625, 0.1645, 0.1706, 0.1603, 0.1565, 0.1388, 0.1255, 0.1154]): _vg.add([_i], _w, 'REPLACE')
_vg = ob_cylinder_001.vertex_groups.new(name='Bone.012')
_vg = ob_cylinder_001.vertex_groups.new(name='Bone.013')
_vg = ob_cylinder_001.vertex_groups.new(name='Bone.014')
_vg = ob_cylinder_001.vertex_groups.new(name='Bone.004')
_vg = ob_cylinder_001.vertex_groups.new(name='Bone.015')
_vg = ob_cylinder_001.vertex_groups.new(name='Bone.016')
_vg = ob_cylinder_001.vertex_groups.new(name='Bone.017')
_vg = ob_cylinder_001.vertex_groups.new(name='Bone.005')
_vg = ob_cylinder_001.vertex_groups.new(name='Bone.018')
_vg = ob_cylinder_001.vertex_groups.new(name='Bone.019')
_vg = ob_cylinder_001.vertex_groups.new(name='Bone.020')
_vg = ob_cylinder_001.vertex_groups.new(name='Bone.007')
for _i, _w in zip([1, 3, 5, 7, 9, 11, 13, 15, 17, 19, 21, 23, 25, 27, 29, 31], [0.07155, 0.07599, 0.08234, 0.09211, 0.1043, 0.1197, 0.1178, 0.1209, 0.1063, 0.09421, 0.08414, 0.07732, 0.07229, 0.06933, 0.06795, 0.06901]): _vg.add([_i], _w, 'REPLACE')
_vg = ob_cylinder_001.vertex_groups.new(name='Bone.024')
_vg = ob_cylinder_001.vertex_groups.new(name='Bone.025')
_vg = ob_cylinder_001.vertex_groups.new(name='Bone.026')
_vg = ob_cylinder_001.vertex_groups.new(name='Bone.008')
_vg = ob_cylinder_001.vertex_groups.new(name='Bone.027')
_vg = ob_cylinder_001.vertex_groups.new(name='Bone.028')
_vg = ob_cylinder_001.vertex_groups.new(name='Bone.029')
_vg = ob_cylinder_001.vertex_groups.new(name='Bone.006')
for _i, _w in zip([1, 3, 5, 7, 9, 11, 13, 15, 17, 19, 21, 23, 25, 27, 29, 31], [0.07207, 0.06935, 0.06814, 0.06943, 0.07235, 0.07746, 0.08428, 0.09432, 0.1064, 0.1211, 0.1184, 0.1208, 0.1054, 0.09316, 0.08323, 0.0767]): _vg.add([_i], _w, 'REPLACE')
_vg = ob_cylinder_001.vertex_groups.new(name='Bone.021')
_vg = ob_cylinder_001.vertex_groups.new(name='Bone.022')
_vg = ob_cylinder_001.vertex_groups.new(name='Bone.023')
_m = ob_cylinder_001.modifiers.new('Armature', 'ARMATURE')
_m.object = ob_armature
ob_armature.location = (-0.02545, 0.02228, 2.264)
ob_armature.rotation_euler = (-3.142, 1.824e-18, 4.441e-16)
ob_armature.show_in_front = True

# ---- collection membership
col_collection.objects.link(ob_light)
col_collection.objects.link(ob_camera)
col_collection.objects.link(ob_sphere)
col_collection.objects.link(ob_cylinder)
col_collection.objects.link(ob_cylinder_001)
col_collection.objects.link(ob_armature)

# ---- scene / render settings (as saved in the file)
scene.camera = ob_camera
scene.frame_start = 0; scene.frame_end = 200; scene.frame_set(0)
scene.render.engine = 'CYCLES'
scene.render.image_settings.file_format = 'FFMPEG'
scene.render.image_settings.color_mode = 'RGB'
bpy.context.view_layer.update()

